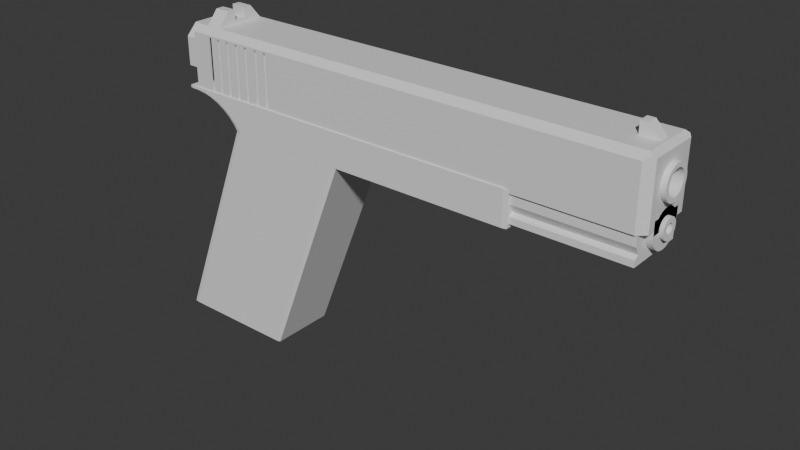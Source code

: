 # Source: glockv4.1.blend  (saved by Blender 4.3.34; exported with 4.5.12 LTS)
import bpy
from mathutils import Matrix  # noqa: F401  (used for matrix-valued properties, if any)

bpy.ops.wm.read_factory_settings(use_empty=True)
scene = bpy.context.scene
scene.name = 'Scene'

# ---- collections
col_collection = bpy.data.collections.new('Collection'); scene.collection.children.link(col_collection)

# ---- materials (node trees are filled in below, after node groups)
mat_material = bpy.data.materials.new('Material')
mat_material.alpha_threshold = 0.0
mat_material.roughness = 0.5
mat_material.line_color = (0.0, 0.0, 0.0, 1.0)

# ---- material node trees
mat_material.use_nodes = True; mat_material.node_tree.nodes.clear()
_N = mat_material.node_tree.nodes; _L = mat_material.node_tree.links
n0 = _N.new('ShaderNodeOutputMaterial'); n0.name = 'Material Output'; n0.location = (300, 300)
n1 = _N.new('ShaderNodeBsdfPrincipled'); n1.name = 'Principled BSDF'; n1.location = (10, 300)
n1.inputs[3].default_value = 1.45
_L.new(n1.outputs[0], n0.inputs[0])
n0.is_active_output = True

# ---- world
world_world = bpy.data.worlds.new('World'); scene.world = world_world
world_world.use_nodes = True; world_world.node_tree.nodes.clear()
_N = world_world.node_tree.nodes; _L = world_world.node_tree.links
n0 = _N.new('ShaderNodeOutputWorld'); n0.name = 'World Output'; n0.location = (300, 300)
n1 = _N.new('ShaderNodeBackground'); n1.name = 'Background'; n1.location = (10, 300)
n1.inputs[0].default_value = (0.05088, 0.05088, 0.05088, 1.0)
_L.new(n1.outputs[0], n0.inputs[0])
n0.is_active_output = True
world_world.color = (0.05088, 0.05088, 0.05088)
world_world.sun_shadow_jitter_overblur = 0.0

# ---- meshes
me_cylinder_005 = bpy.data.meshes.new('Cylinder.005')
me_cylinder_005.from_pydata([(2.161e-07, 1.0, -1.0), (-0.001691, 0.4736, 0.2788), (2.161e-07, 1.0, 1.0), (0.1951, 0.9808, -1.0), (0.09071, 0.4645, 0.2788), (0.1951, 0.9808, 1.0), (0.3827, 0.9239, -1.0), (0.1796, 0.4376, 0.2788), (0.3827, 0.9239, 1.0), (0.5556, 0.8315, -1.0), (0.2614, 0.3938, 0.2788), (0.5556, 0.8315, 1.0), (0.7071, 0.7071, -1.0), (0.3332, 0.3349, 0.2788), (0.7071, 0.7071, 1.0), (0.8315, 0.5556, -1.0), (0.3921, 0.2631, 0.2788), (0.8315, 0.5556, 1.0), (0.9239, 0.3827, -1.0), (0.4359, 0.1813, 0.2788), (0.9239, 0.3827, 1.0), (0.9808, 0.1951, -1.0), (0.4628, 0.0924, 0.2788), (0.9808, 0.1951, 1.0), (1.0, 0.0, -1.0), (0.4719, 0.0, 0.2788), (1.0, 0.0, 1.0), (0.9808, -0.1951, -1.0), (0.4628, -0.0924, 0.2788), (0.9808, -0.1951, 1.0), (0.4359, -0.1813, 0.2788), (0.9239, -0.3827, -1.0), (0.9239, -0.3827, 1.0), (0.8315, -0.5556, -1.0), (0.3921, -0.2631, 0.2788), (0.8315, -0.5556, 1.0), (0.7071, -0.7071, -1.0), (0.3332, -0.3349, 0.2788), (0.7071, -0.7071, 1.0), (0.5556, -0.8315, -1.0), (0.2614, -0.3938, 0.2788), (0.5556, -0.8315, 1.0), (0.3827, -0.9239, -1.0), (0.1796, -0.4376, 0.2788), (0.3827, -0.9239, 1.0), (0.09071, -0.4645, 0.2788), (0.1951, -0.9808, -1.0), (0.1951, -0.9808, 1.0), (2.161e-07, -1.0, -1.0), (-0.001691, -0.4736, 0.2788), (2.161e-07, -1.0, 1.0), (-0.1951, -0.9808, -1.0), (-0.09409, -0.4645, 0.2788), (-0.1951, -0.9808, 1.0), (-0.3827, -0.9239, -1.0), (-0.1829, -0.4376, 0.2788), (-0.3827, -0.9239, 1.0), (-0.5556, -0.8315, -1.0), (-0.2648, -0.3938, 0.2788), (-0.5556, -0.8315, 1.0), (-0.7071, -0.7071, -1.0), (-0.3366, -0.3349, 0.2788), (-0.7071, -0.7071, 1.0), (-0.8315, -0.5556, -1.0), (-0.3955, -0.2631, 0.2788), (-0.8315, -0.5556, 1.0), (-0.9239, -0.3827, -1.0), (-0.4393, -0.1813, 0.2788), (-0.9239, -0.3827, 1.0), (-0.9808, -0.1951, -1.0), (-0.4662, -0.0924, 0.2788), (-0.9808, -0.1951, 1.0), (-1.0, 0.0, -1.0), (-0.4753, 0.0, 0.2788), (-1.0, 0.0, 1.0), (-0.9808, 0.1951, -1.0), (-0.4662, 0.0924, 0.2788), (-0.9808, 0.1951, 1.0), (-0.9239, 0.3827, -1.0), (-0.4393, 0.1813, 0.2788), (-0.9239, 0.3827, 1.0), (-0.8315, 0.5556, -1.0), (-0.3955, 0.2631, 0.2788), (-0.8315, 0.5556, 1.0), (-0.7071, 0.7071, -1.0), (-0.3366, 0.3349, 0.2788), (-0.7071, 0.7071, 1.0), (-0.5556, 0.8315, -1.0), (-0.2648, 0.3938, 0.2788), (-0.5556, 0.8315, 1.0), (-0.3827, 0.9239, -1.0), (-0.1829, 0.4376, 0.2788), (-0.3827, 0.9239, 1.0), (-0.1951, 0.9808, -1.0), (-0.09409, 0.4645, 0.2788), (-0.1951, 0.9808, 1.0), (-0.4753, 0.0, 1.0), (-0.4393, -0.1813, 1.0), (-0.4662, -0.0924, 1.0), (-0.4662, 0.0924, 1.0), (-0.3366, -0.3349, 1.0), (-0.3955, -0.2631, 1.0), (-0.3955, 0.2631, 1.0), (-0.4393, 0.1813, 1.0), (-0.3366, 0.3349, 1.0), (-0.1829, -0.4376, 1.0), (-0.2648, -0.3938, 1.0), (-0.2648, 0.3938, 1.0), (-0.001691, 0.4736, 1.0), (-0.09409, 0.4645, 1.0), (0.1796, 0.4376, 1.0), (0.09071, 0.4645, 1.0), (-0.1829, 0.4376, 1.0), (-0.09409, -0.4645, 1.0), (0.09071, -0.4645, 1.0), (-0.001691, -0.4736, 1.0), (0.2614, -0.3938, 1.0), (0.2614, 0.3938, 1.0), (0.1796, -0.4376, 1.0), (0.3332, 0.3349, 1.0), (0.3921, -0.2631, 1.0), (0.3921, 0.2631, 1.0), (0.4719, 0.0, 1.0), (0.4628, 0.0924, 1.0), (0.4628, -0.0924, 1.0), (0.4359, 0.1813, 1.0), (0.4359, -0.1813, 1.0), (0.3332, -0.3349, 1.0)], [], [(0, 2, 5, 3), (3, 5, 8, 6), (6, 8, 11, 9), (9, 11, 14, 12), (12, 14, 17, 15), (15, 17, 20, 18), (18, 20, 23, 21), (21, 23, 26, 24), (24, 26, 29, 27), (27, 29, 32, 31), (31, 32, 35, 33), (33, 35, 38, 36), (36, 38, 41, 39), (39, 41, 44, 42), (42, 44, 47, 46), (46, 47, 50, 48), (48, 50, 53, 51), (51, 53, 56, 54), (54, 56, 59, 57), (57, 59, 62, 60), (60, 62, 65, 63), (63, 65, 68, 66), (66, 68, 71, 69), (69, 71, 74, 72), (72, 74, 77, 75), (75, 77, 80, 78), (78, 80, 83, 81), (81, 83, 86, 84), (84, 86, 89, 87), (87, 89, 92, 90), (92, 89, 86, 83, 80, 103, 102, 104, 107, 112, 109, 108, 111, 110, 117, 119, 121, 125, 123, 122, 124, 126, 120, 127, 116, 118, 114, 115, 113, 105, 56, 53, 50, 47, 44, 41, 38, 35, 32, 29, 26, 23, 20, 17, 14, 11, 8, 5, 2, 95), (62, 59, 56, 105, 106, 100, 101, 97, 98, 96, 99, 103, 80, 77, 74, 71, 68, 65), (90, 92, 95, 93), (93, 95, 2, 0), (93, 0, 3, 6, 9, 12, 15, 18, 21, 24, 27, 31, 33, 36, 39, 42, 46, 48, 51, 54, 57, 60, 63, 66, 69, 72, 75, 78, 81, 84, 87, 90), (108, 1, 4, 111), (111, 4, 7, 110), (110, 7, 10, 117), (117, 10, 13, 119), (13, 16, 121, 119), (16, 19, 125, 121), (19, 22, 123, 125), (22, 25, 122, 123), (25, 28, 124, 122), (28, 30, 126, 124), (30, 34, 120, 126), (34, 37, 127, 120), (37, 40, 116, 127), (40, 43, 118, 116), (43, 45, 114, 118), (45, 49, 115, 114), (49, 52, 113, 115), (52, 55, 105, 113), (55, 58, 106, 105), (58, 61, 100, 106), (100, 61, 64, 101), (101, 64, 67, 97), (97, 67, 70, 98), (98, 70, 73, 96), (96, 73, 76, 99), (99, 76, 79, 103), (103, 79, 82, 102), (102, 82, 85, 104), (104, 85, 88, 107), (107, 88, 91, 112), (112, 91, 94, 109), (109, 94, 1, 108), (82, 79, 76, 73, 70, 67, 64, 61, 58, 55, 52, 49, 45, 43, 40, 37, 34, 30, 28, 25, 22, 19, 16, 13, 10, 7, 4, 1, 94, 91, 88, 85)])
_uv = me_cylinder_005.uv_layers.new(name='UVMap')
_uv.uv.foreach_set('vector', [1.0, 0.5, 1.0, 1.0, 0.9688, 1.0, 0.9688, 0.5, 0.9688, 0.5, 0.9688, 1.0, 0.9375, 1.0, 0.9375, 0.5, 0.9375, 0.5, 0.9375, 1.0, 0.9062, 1.0, 0.9062, 0.5, 0.9062, 0.5, 0.9062, 1.0, 0.875, 1.0, 0.875, 0.5, 0.875, 0.5, 0.875, 1.0, 0.8438, 1.0, 0.8438, 0.5, 0.8438, 0.5, 0.8438, 1.0, 0.8125, 1.0, 0.8125, 0.5, 0.8125, 0.5, 0.8125, 1.0, 0.7812, 1.0, 0.7812, 0.5, 0.7812, 0.5, 0.7812, 1.0, 0.75, 1.0, 0.75, 0.5, 0.75, 0.5, 0.75, 1.0, 0.7188, 1.0, 0.7188, 0.5, 0.7188, 0.5, 0.7188, 1.0, 0.6875, 1.0, 0.6875, 0.5, 0.6875, 0.5, 0.6875, 1.0, 0.6562, 1.0, 0.6562, 0.5, 0.6562, 0.5, 0.6562, 1.0, 0.625, 1.0, 0.625, 0.5, 0.625, 0.5, 0.625, 1.0, 0.5938, 1.0, 0.5938, 0.5, 0.5938, 0.5, 0.5938, 1.0, 0.5625, 1.0, 0.5625, 0.5, 0.5625, 0.5, 0.5625, 1.0, 0.5312, 1.0, 0.5312, 0.5, 0.5312, 0.5, 0.5312, 1.0, 0.5, 1.0, 0.5, 0.5, 0.5, 0.5, 0.5, 1.0, 0.4688, 1.0, 0.4688, 0.5, 0.4688, 0.5, 0.4688, 1.0, 0.4375, 1.0, 0.4375, 0.5, 0.4375, 0.5, 0.4375, 1.0, 0.4062, 1.0, 0.4062, 0.5, 0.4062, 0.5, 0.4062, 1.0, 0.375, 1.0, 0.375, 0.5, 0.375, 0.5, 0.375, 1.0, 0.3438, 1.0, 0.3438, 0.5, 0.3438, 0.5, 0.3438, 1.0, 0.3125, 1.0, 0.3125, 0.5, 0.3125, 0.5, 0.3125, 1.0, 0.2812, 1.0, 0.2812, 0.5, 0.2812, 0.5, 0.2812, 1.0, 0.25, 1.0, 0.25, 0.5, 0.25, 0.5, 0.25, 1.0, 0.2188, 1.0, 0.2188, 0.5, 0.2188, 0.5, 0.2188, 1.0, 0.1875, 1.0, 0.1875, 0.5, 0.1875, 0.5, 0.1875, 1.0, 0.1562, 1.0, 0.1562, 0.5, 0.1562, 0.5, 0.1562, 1.0, 0.125, 1.0, 0.125, 0.5, 0.125, 0.5, 0.125, 1.0, 0.09375, 1.0, 0.09375, 0.5, 0.09375, 0.5, 0.09375, 1.0, 0.0625, 1.0, 0.0625, 0.5, 0.1582, 0.4717, 0.1167, 0.4496, 0.08029, 0.4197, 0.05045, 0.3833, 0.02827, 0.3418, 0.1446, 0.2935, 0.1551, 0.3132, 0.1692, 0.3304, 0.1864, 0.3445, 0.2061, 0.355, 0.2274, 0.3615, 0.2496, 0.3637, 0.2718, 0.3615, 0.2931, 0.355, 0.3127, 0.3445, 0.33, 0.3304, 0.3441, 0.3132, 0.3546, 0.2935, 0.3611, 0.2722, 0.3633, 0.25, 0.3611, 0.2278, 0.3546, 0.2065, 0.3441, 0.1868, 0.33, 0.1696, 0.3127, 0.1555, 0.2931, 0.145, 0.2718, 0.1385, 0.2496, 0.1363, 0.2274, 0.1385, 0.2061, 0.145, 0.1582, 0.02827, 0.2032, 0.01461, 0.25, 0.01, 0.2968, 0.01461, 0.3418, 0.02827, 0.3833, 0.05045, 0.4197, 0.08029, 0.4496, 0.1167, 0.4717, 0.1582, 0.4854, 0.2032, 0.49, 0.25, 0.4854, 0.2968, 0.4717, 0.3418, 0.4496, 0.3833, 0.4197, 0.4197, 0.3833, 0.4496, 0.3418, 0.4717, 0.2968, 0.4854, 0.25, 0.49, 0.2032, 0.4854, 0.08029, 0.08029, 0.1167, 0.05045, 0.1582, 0.02827, 0.2061, 0.145, 0.1864, 0.1555, 0.1692, 0.1696, 0.1551, 0.1868, 0.1446, 0.2065, 0.1381, 0.2278, 0.1359, 0.25, 0.1381, 0.2722, 0.1446, 0.2935, 0.02827, 0.3418, 0.01461, 0.2968, 0.01, 0.25, 0.01461, 0.2032, 0.02827, 0.1582, 0.05045, 0.1167, 0.0625, 0.5, 0.0625, 1.0, 0.03125, 1.0, 0.03125, 0.5, 0.03125, 0.5, 0.03125, 1.0, 0.0, 1.0, 0.0, 0.5, 0.7032, 0.4854, 0.75, 0.49, 0.7968, 0.4854, 0.8418, 0.4717, 0.8833, 0.4496, 0.9197, 0.4197, 0.9496, 0.3833, 0.9717, 0.3418, 0.9854, 0.2968, 0.99, 0.25, 0.9854, 0.2032, 0.9717, 0.1582, 0.9496, 0.1167, 0.9197, 0.08029, 0.8833, 0.05045, 0.8418, 0.02827, 0.7968, 0.01461, 0.75, 0.01, 0.7032, 0.01461, 0.6582, 0.02827, 0.6167, 0.05045, 0.5803, 0.08029, 0.5504, 0.1167, 0.5283, 0.1582, 0.5146, 0.2032, 0.51, 0.25, 0.5146, 0.2968, 0.5283, 0.3418, 0.5504, 0.3833, 0.5803, 0.4197, 0.6167, 0.4496, 0.6582, 0.4717, 1.0, 0.8807, 1.0, 0.5, 0.9688, 0.5, 0.9688, 0.8807, 0.9688, 0.8807, 0.9688, 0.5, 0.9375, 0.5, 0.9375, 0.8807, 0.9375, 0.8807, 0.9375, 0.5, 0.9062, 0.5, 0.9062, 0.8807, 0.9062, 0.8807, 0.9062, 0.5, 0.875, 0.5, 0.875, 0.8807, 0.875, 0.5, 0.8438, 0.5, 0.8438, 0.8807, 0.875, 0.8807, 0.8438, 0.5, 0.8125, 0.5, 0.8125, 0.8807, 0.8438, 0.8807, 0.8125, 0.5, 0.7812, 0.5, 0.7812, 0.8807, 0.8125, 0.8807, 0.7812, 0.5, 0.75, 0.5, 0.75, 0.8807, 0.7812, 0.8807, 0.75, 0.5, 0.7188, 0.5, 0.7188, 0.8807, 0.75, 0.8807, 0.7188, 0.5, 0.6875, 0.5, 0.6875, 0.8807, 0.7188, 0.8807, 0.6875, 0.5, 0.6562, 0.5, 0.6562, 0.8807, 0.6875, 0.8807, 0.6562, 0.5, 0.625, 0.5, 0.625, 0.8807, 0.6562, 0.8807, 0.625, 0.5, 0.5938, 0.5, 0.5938, 0.8807, 0.625, 0.8807, 0.5938, 0.5, 0.5625, 0.5, 0.5625, 0.8807, 0.5938, 0.8807, 0.5625, 0.5, 0.5312, 0.5, 0.5312, 0.8807, 0.5625, 0.8807, 0.5312, 0.5, 0.5, 0.5, 0.5, 0.8807, 0.5312, 0.8807, 0.5, 0.5, 0.4688, 0.5, 0.4688, 0.8807, 0.5, 0.8807, 0.4688, 0.5, 0.4375, 0.5, 0.4375, 0.8807, 0.4688, 0.8807, 0.4375, 0.5, 0.4062, 0.5, 0.4062, 0.8807, 0.4375, 0.8807, 0.4062, 0.5, 0.375, 0.5, 0.375, 0.8807, 0.4062, 0.8807, 0.375, 0.8807, 0.375, 0.5, 0.3438, 0.5, 0.3438, 0.8807, 0.3438, 0.8807, 0.3438, 0.5, 0.3125, 0.5, 0.3125, 0.8807, 0.3125, 0.8807, 0.3125, 0.5, 0.2812, 0.5, 0.2812, 0.8807, 0.2812, 0.8807, 0.2812, 0.5, 0.25, 0.5, 0.25, 0.8807, 0.25, 0.8807, 0.25, 0.5, 0.2188, 0.5, 0.2188, 0.8807, 0.2188, 0.8807, 0.2188, 0.5, 0.1875, 0.5, 0.1875, 0.8807, 0.1875, 0.8807, 0.1875, 0.5, 0.1562, 0.5, 0.1562, 0.8807, 0.1562, 0.8807, 0.1562, 0.5, 0.125, 0.5, 0.125, 0.8807, 0.125, 0.8807, 0.125, 0.5, 0.09375, 0.5, 0.09375, 0.8807, 0.09375, 0.8807, 0.09375, 0.5, 0.0625, 0.5, 0.0625, 0.8807, 0.0625, 0.8807, 0.0625, 0.5, 0.03125, 0.5, 0.03125, 0.8807, 0.03125, 0.8807, 0.03125, 0.5, 0.0, 0.5, 0.0, 0.8807, 0.5504, 0.3833, 0.5283, 0.3418, 0.5146, 0.2968, 0.51, 0.25, 0.5146, 0.2032, 0.5283, 0.1582, 0.5504, 0.1167, 0.5803, 0.08029, 0.6167, 0.05045, 0.6582, 0.02827, 0.7032, 0.01461, 0.75, 0.01, 0.7968, 0.01461, 0.8418, 0.02827, 0.8833, 0.05045, 0.9197, 0.08029, 0.9496, 0.1167, 0.9717, 0.1582, 0.9854, 0.2032, 0.99, 0.25, 0.9854, 0.2968, 0.9717, 0.3418, 0.9496, 0.3833, 0.9197, 0.4197, 0.8833, 0.4496, 0.8418, 0.4717, 0.7968, 0.4854, 0.75, 0.49, 0.7032, 0.4854, 0.6582, 0.4717, 0.6167, 0.4496, 0.5803, 0.4197])
me_cylinder_005.update()
me_cube = bpy.data.meshes.new('Cube')
me_cube.from_pydata([(-1.0, -1.0, -1.0), (-0.9593, 0.8527, -0.5983), (-1.0, -1.0, 1.0), (-1.0, 1.0, -1.0), (-1.0, -0.8473, -0.5548), (-1.0, 1.0, 1.0), (1.0, -1.0, -1.0), (1.0, -1.0, 1.0), (1.0, 1.0, -1.0), (1.0, -0.8473, -0.5548), (1.0, 1.0, 1.0), (1.0, -1.0, -0.6849), (1.0, -1.0, -0.1369), (-1.0, -1.0, -0.6849), (-1.0, -1.0, -0.1369), (-0.9593, 1.0, -0.7048), (-0.9593, 1.0, -0.1233), (1.0, 1.0, -0.7048), (1.0, 1.0, -0.1233), (1.0, 0.8527, -0.5983), (-1.0, 0.8527, -0.5983), (-1.0, 1.0, -0.7048), (-1.0, 1.0, -0.1233), (-0.9593, 1.0, -0.7048), (-0.9593, 1.0, -0.1233), (-0.9593, 0.8527, -0.5983)], [], [(20, 21, 3, 0, 13, 4, 14, 2, 5, 22), (15, 17, 8, 3, 21, 23), (22, 5, 10, 18, 16, 24), (9, 11, 6, 8, 17, 19, 18, 10, 7, 12), (12, 7, 2, 14), (13, 0, 6, 11), (3, 8, 6, 0), (10, 5, 2, 7), (14, 4, 9, 12), (11, 9, 4, 13), (24, 16, 1, 15, 23, 25), (18, 19, 1, 16), (15, 1, 19, 17), (25, 20, 22, 24), (21, 20, 25, 23)])
_uv = me_cube.uv_layers.new(name='UVMap')
_uv.uv.foreach_set('vector', [0.4252, 0.2316, 0.4119, 0.25, 0.375, 0.25, 0.375, 0.0, 0.4144, 0.0, 0.4306, 0.01908, 0.4829, 0.0, 0.625, 0.0, 0.625, 0.25, 0.4846, 0.25, 0.4119, 0.2551, 0.4119, 0.5, 0.375, 0.5, 0.375, 0.25, 0.4119, 0.25, 0.4119, 0.2551, 0.4846, 0.25, 0.625, 0.25, 0.625, 0.5, 0.4846, 0.5, 0.4846, 0.2551, 0.4846, 0.2551, 0.4306, 0.7309, 0.4144, 0.75, 0.375, 0.75, 0.375, 0.5, 0.4119, 0.5, 0.4252, 0.5184, 0.4846, 0.5, 0.625, 0.5, 0.625, 0.75, 0.4829, 0.75, 0.4829, 0.75, 0.625, 0.75, 0.625, 1.0, 0.4829, 1.0, 0.4144, 1.0, 0.375, 1.0, 0.375, 0.75, 0.4144, 0.75, 0.125, 0.5, 0.375, 0.5, 0.375, 0.75, 0.125, 0.75, 0.625, 0.5, 0.875, 0.5, 0.875, 0.75, 0.625, 0.75, 0.4348, 0.25, 0.375, 0.25, 0.375, 0.5, 0.4348, 0.5, 0.375, 0.5219, 0.375, 0.5, 0.125, 0.5, 0.125, 0.5219, 0.4407, 0.0, 0.4407, 0.0, 0.375, 0.0, 0.375, 0.02037, 0.375, 0.02037, 0.375, 0.0, 0.4407, 0.7551, 0.375, 0.7551, 0.375, 1.0, 0.4407, 1.0, 0.125, 0.7296, 0.125, 0.75, 0.3699, 0.75, 0.3699, 0.7296, 0.375, 0.9875, 0.375, 0.9926, 0.4407, 0.9926, 0.4407, 0.9875, 0.1324, 0.7296, 0.1324, 0.75, 0.1375, 0.75, 0.1375, 0.7296])
me_cube.update()
me_cube_004 = bpy.data.meshes.new('Cube.004')
me_cube_004.from_pydata([(-1.0, -1.0, -1.0), (-1.0, -1.0, 1.0), (-1.0, 1.0, -1.0), (-1.0, 1.0, 1.0), (1.0, -1.0, -1.0), (1.0, 1.0, -1.0), (-0.3068, 1.0, 1.0), (0.8763, 1.0, -0.2371), (1.0, 1.0, -0.1323), (1.0, -1.0, -0.1044), (-0.256, -1.0, 1.0), (0.8896, -1.0, -0.1979)], [], [(0, 1, 3, 2), (5, 2, 3, 6, 7, 8), (9, 4, 5, 8), (10, 1, 0, 4, 9, 11), (2, 5, 4, 0), (6, 3, 1, 10), (10, 11, 7, 6), (8, 7, 11, 9)])
_uv = me_cube_004.uv_layers.new(name='UVMap')
_uv.uv.foreach_set('vector', [0.375, 0.0, 0.625, 0.0, 0.625, 0.25, 0.375, 0.25, 0.375, 0.5, 0.375, 0.25, 0.625, 0.25, 0.625, 0.3367, 0.4704, 0.4845, 0.4835, 0.5, 0.487, 0.75, 0.375, 0.75, 0.375, 0.5, 0.4835, 0.5, 0.625, 0.907, 0.625, 1.0, 0.375, 1.0, 0.375, 0.75, 0.487, 0.75, 0.4753, 0.7638, 0.125, 0.5, 0.375, 0.5, 0.375, 0.75, 0.125, 0.75, 0.7883, 0.5, 0.875, 0.5, 0.875, 0.75, 0.782, 0.75, 0.5708, 0.05397, 0.375, 0.05909, 0.375, 0.2054, 0.5773, 0.2001, 0.1519, 0.5455, 0.125, 0.5446, 0.125, 0.6909, 0.149, 0.6917])
me_cube_004.update()
me_cylinder_001 = bpy.data.meshes.new('Cylinder.001')
me_cylinder_001.from_pydata([(1.974e-07, 1.0, -1.0), (1.974e-07, 1.0, 1.0), (0.1951, 0.9808, -1.0), (0.1951, 0.9808, 1.0), (0.3827, 0.9239, -1.0), (0.3827, 0.9239, 1.0), (0.5556, 0.8315, -1.0), (0.5556, 0.8315, 1.0), (0.7071, 0.7071, -1.0), (0.7071, 0.7071, 1.0), (0.8315, 0.5556, -1.0), (0.8315, 0.5556, 1.0), (0.9239, 0.3827, -1.0), (0.9239, 0.3827, 1.0), (0.9808, 0.1951, -1.0), (0.9808, 0.1951, 1.0), (1.0, 0.0, -1.0), (1.0, 0.0, 1.0), (0.9808, -0.1951, -1.0), (0.9808, -0.1951, 1.0), (0.9239, -0.3827, -1.0), (0.9239, -0.3827, 1.0), (0.8315, -0.5556, -1.0), (0.8315, -0.5556, 1.0), (0.7071, -0.7071, -1.0), (0.7071, -0.7071, 1.0), (0.5556, -0.8315, -1.0), (0.5556, -0.8315, 1.0), (0.3827, -0.9239, -1.0), (0.3827, -0.9239, 1.0), (0.1951, -0.9808, -1.0), (0.1951, -0.9808, 1.0), (1.974e-07, -1.0, -1.0), (1.974e-07, -1.0, 1.0), (-0.1951, -0.9808, -1.0), (-0.1951, -0.9808, 1.0), (-0.3827, -0.9239, -1.0), (-0.3827, -0.9239, 1.0), (-0.5556, -0.8315, -1.0), (-0.5556, -0.8315, 1.0), (-0.7071, -0.7071, -1.0), (-0.7071, -0.7071, 1.0), (-0.8315, -0.5556, -1.0), (-0.8315, -0.5556, 1.0), (-0.9239, -0.3827, -1.0), (-0.9239, -0.3827, 1.0), (-0.9808, -0.1951, -1.0), (-0.9808, -0.1951, 1.0), (-1.0, 0.0, -1.0), (-1.0, 0.0, 1.0), (-0.9808, 0.1951, -1.0), (-0.9808, 0.1951, 1.0), (-0.9239, 0.3827, -1.0), (-0.9239, 0.3827, 1.0), (-0.8315, 0.5556, -1.0), (-0.8315, 0.5556, 1.0), (-0.7071, 0.7071, -1.0), (-0.7071, 0.7071, 1.0), (-0.5556, 0.8315, -1.0), (-0.5556, 0.8315, 1.0), (-0.3827, 0.9239, -1.0), (-0.3827, 0.9239, 1.0), (-0.1951, 0.9808, -1.0), (-0.1951, 0.9808, 1.0), (-0.6794, 0.2814, 1.0), (-0.6795, 0.2811, 1.0), (-0.2821, -0.679, 1.0), (-0.2814, -0.6794, 1.0), (-0.6114, 0.4085, 1.0), (-0.4085, 0.6114, 1.0), (-0.1435, 0.7212, 1.0), (-0.2814, 0.6794, 1.0), (0.1435, 0.7212, 1.0), (1.404e-07, 0.7353, 1.0), (0.4085, 0.6114, 1.0), (0.2814, 0.6794, 1.0), (0.6794, -0.2814, 1.0), (0.7353, 0.0, 1.0), (0.7212, -0.1435, 1.0), (-0.1435, -0.7212, 1.0), (1.404e-07, -0.7353, 1.0), (0.2814, -0.6794, 1.0), (0.1435, -0.7212, 1.0), (-0.52, 0.52, 1.0), (0.4085, -0.6114, 1.0), (0.52, 0.52, 1.0), (0.6114, -0.4085, 1.0), (0.52, -0.52, 1.0), (0.7212, 0.1435, 1.0), (0.6794, 0.2814, 1.0), (0.6114, 0.4085, 1.0), (-0.4085, -0.6114, 1.0), (-0.6114, -0.4085, 1.0), (-0.52, -0.52, 1.0), (-0.7353, 0.0, 1.0), (-0.7212, -0.1435, 1.0), (-0.7212, 0.1435, 1.0), (-0.6794, -0.2814, 1.0), (0.1435, 0.7212, -1.0), (0.4085, 0.6114, -1.0), (0.2814, 0.6794, -1.0), (0.6114, -0.4085, -1.0), (0.6794, -0.2814, -1.0), (0.7212, -0.1435, -1.0), (-0.4085, -0.6114, -1.0), (-0.2814, -0.6794, -1.0), (-0.1435, -0.7212, -1.0), (-0.7212, 0.1435, -1.0), (-0.6114, 0.4085, -1.0), (-0.6794, 0.2814, -1.0), (1.401e-07, 0.7353, -1.0), (-0.1435, 0.7212, -1.0), (0.4085, -0.6114, -1.0), (0.2814, -0.6794, -1.0), (0.6114, 0.4085, -1.0), (0.52, -0.52, -1.0), (0.7212, 0.1435, -1.0), (0.7353, 0.0, -1.0), (0.6794, 0.2814, -1.0), (0.52, 0.52, -1.0), (-0.7353, 0.0, -1.0), (-0.7212, -0.1435, -1.0), (-0.6114, -0.4085, -1.0), (-0.52, -0.52, -1.0), (-0.6794, -0.2814, -1.0), (-0.2814, 0.6794, -1.0), (-0.4085, 0.6114, -1.0), (1.401e-07, -0.7353, -1.0), (0.1435, -0.7212, -1.0), (-0.52, 0.52, -1.0)], [], [(0, 1, 3, 2), (2, 3, 5, 4), (4, 5, 7, 6), (6, 7, 9, 8), (8, 9, 11, 10), (10, 11, 13, 12), (12, 13, 15, 14), (14, 15, 17, 16), (16, 17, 19, 18), (18, 19, 21, 20), (20, 21, 23, 22), (22, 23, 25, 24), (24, 25, 27, 26), (26, 27, 29, 28), (28, 29, 31, 30), (30, 31, 33, 32), (32, 33, 35, 34), (34, 35, 37, 36), (36, 37, 39, 38), (38, 39, 41, 40), (40, 41, 43, 42), (42, 43, 45, 44), (44, 45, 47, 46), (46, 47, 49, 48), (48, 49, 51, 50), (50, 51, 53, 52), (52, 53, 55, 54), (54, 55, 57, 56), (56, 57, 59, 58), (58, 59, 61, 60), (66, 37, 35, 33, 31, 29, 27, 25, 23, 21, 19, 17, 15, 13, 11, 9, 7, 5, 3, 1, 63, 61, 59, 57, 55, 53, 65, 64, 68, 83, 69, 71, 70, 73, 72, 75, 74, 85, 90, 89, 88, 77, 78, 76, 86, 87, 84, 81, 82, 80, 79, 67), (53, 51, 49, 47, 45, 43, 41, 39, 37, 66, 91, 93, 92, 97, 95, 94, 96, 65), (60, 61, 63, 62), (62, 63, 1, 0), (109, 52, 54, 56, 58, 60, 62, 0, 2, 4, 6, 8, 10, 12, 14, 16, 18, 20, 22, 24, 26, 28, 30, 32, 34, 36, 38, 40, 42, 44, 124, 122, 123, 104, 105, 106, 127, 128, 113, 112, 115, 101, 102, 103, 117, 116, 118, 114, 119, 99, 100, 98, 110, 111, 125, 126, 129, 108), (124, 44, 46, 48, 50, 52, 109, 107, 120, 121), (98, 72, 73, 110), (100, 75, 72, 98), (99, 74, 75, 100), (119, 85, 74, 99), (90, 85, 119, 114), (89, 90, 114, 118), (88, 89, 118, 116), (77, 88, 116, 117), (78, 77, 117, 103), (76, 78, 103, 102), (86, 76, 102, 101), (87, 86, 101, 115), (84, 87, 115, 112), (81, 84, 112, 113), (82, 81, 113, 128), (80, 82, 128, 127), (79, 80, 127, 106), (67, 79, 106, 105), (91, 66, 67, 105, 104), (93, 91, 104, 123), (122, 92, 93, 123), (124, 97, 92, 122), (121, 95, 97, 124), (120, 94, 95, 121), (107, 96, 94, 120), (109, 64, 65, 96, 107), (108, 68, 64, 109), (129, 83, 68, 108), (126, 69, 83, 129), (125, 71, 69, 126), (111, 70, 71, 125), (110, 73, 70, 111)])
_uv = me_cylinder_001.uv_layers.new(name='UVMap')
_uv.uv.foreach_set('vector', [1.0, 0.5, 1.0, 1.0, 0.9688, 1.0, 0.9688, 0.5, 0.9688, 0.5, 0.9688, 1.0, 0.9375, 1.0, 0.9375, 0.5, 0.9375, 0.5, 0.9375, 1.0, 0.9062, 1.0, 0.9062, 0.5, 0.9062, 0.5, 0.9062, 1.0, 0.875, 1.0, 0.875, 0.5, 0.875, 0.5, 0.875, 1.0, 0.8438, 1.0, 0.8438, 0.5, 0.8438, 0.5, 0.8438, 1.0, 0.8125, 1.0, 0.8125, 0.5, 0.8125, 0.5, 0.8125, 1.0, 0.7812, 1.0, 0.7812, 0.5, 0.7812, 0.5, 0.7812, 1.0, 0.75, 1.0, 0.75, 0.5, 0.75, 0.5, 0.75, 1.0, 0.7188, 1.0, 0.7188, 0.5, 0.7188, 0.5, 0.7188, 1.0, 0.6875, 1.0, 0.6875, 0.5, 0.6875, 0.5, 0.6875, 1.0, 0.6562, 1.0, 0.6562, 0.5, 0.6562, 0.5, 0.6562, 1.0, 0.625, 1.0, 0.625, 0.5, 0.625, 0.5, 0.625, 1.0, 0.5938, 1.0, 0.5938, 0.5, 0.5938, 0.5, 0.5938, 1.0, 0.5625, 1.0, 0.5625, 0.5, 0.5625, 0.5, 0.5625, 1.0, 0.5312, 1.0, 0.5312, 0.5, 0.5312, 0.5, 0.5312, 1.0, 0.5, 1.0, 0.5, 0.5, 0.5, 0.5, 0.5, 1.0, 0.4688, 1.0, 0.4688, 0.5, 0.4688, 0.5, 0.4688, 1.0, 0.4375, 1.0, 0.4375, 0.5, 0.4375, 0.5, 0.4375, 1.0, 0.4062, 1.0, 0.4062, 0.5, 0.4062, 0.5, 0.4062, 1.0, 0.375, 1.0, 0.375, 0.5, 0.375, 0.5, 0.375, 1.0, 0.3438, 1.0, 0.3438, 0.5, 0.3438, 0.5, 0.3438, 1.0, 0.3125, 1.0, 0.3125, 0.5, 0.3125, 0.5, 0.3125, 1.0, 0.2812, 1.0, 0.2812, 0.5, 0.2812, 0.5, 0.2812, 1.0, 0.25, 1.0, 0.25, 0.5, 0.25, 0.5, 0.25, 1.0, 0.2188, 1.0, 0.2188, 0.5, 0.2188, 0.5, 0.2188, 1.0, 0.1875, 1.0, 0.1875, 0.5, 0.1875, 0.5, 0.1875, 1.0, 0.1562, 1.0, 0.1562, 0.5, 0.1562, 0.5, 0.1562, 1.0, 0.125, 1.0, 0.125, 0.5, 0.125, 0.5, 0.125, 1.0, 0.09375, 1.0, 0.09375, 0.5, 0.09375, 0.5, 0.09375, 1.0, 0.0625, 1.0, 0.0625, 0.5, 0.1823, 0.08704, 0.1582, 0.02827, 0.2032, 0.01461, 0.25, 0.01, 0.2968, 0.01461, 0.3418, 0.02827, 0.3833, 0.05045, 0.4197, 0.08029, 0.4496, 0.1167, 0.4717, 0.1582, 0.4854, 0.2032, 0.49, 0.25, 0.4854, 0.2968, 0.4717, 0.3418, 0.4496, 0.3833, 0.4197, 0.4197, 0.3833, 0.4496, 0.3418, 0.4717, 0.2968, 0.4854, 0.25, 0.49, 0.2032, 0.4854, 0.1582, 0.4717, 0.1167, 0.4496, 0.08029, 0.4197, 0.05045, 0.3833, 0.02827, 0.3418, 0.08693, 0.3175, 0.08695, 0.3175, 0.1033, 0.348, 0.1252, 0.3748, 0.152, 0.3967, 0.1825, 0.413, 0.2156, 0.4231, 0.25, 0.4265, 0.2844, 0.4231, 0.3175, 0.413, 0.348, 0.3967, 0.3748, 0.3748, 0.3967, 0.348, 0.413, 0.3175, 0.4231, 0.2844, 0.4265, 0.25, 0.4231, 0.2156, 0.413, 0.1825, 0.3967, 0.152, 0.3748, 0.1252, 0.348, 0.1033, 0.3175, 0.08695, 0.2844, 0.07691, 0.25, 0.07352, 0.2156, 0.07691, 0.1825, 0.08695, 0.02827, 0.3418, 0.01461, 0.2968, 0.01, 0.25, 0.01461, 0.2032, 0.02827, 0.1582, 0.05045, 0.1167, 0.08029, 0.08029, 0.1167, 0.05045, 0.1582, 0.02827, 0.1823, 0.08704, 0.152, 0.1033, 0.1252, 0.1252, 0.1033, 0.152, 0.08695, 0.1825, 0.07691, 0.2156, 0.07352, 0.25, 0.07691, 0.2844, 0.08693, 0.3175, 0.0625, 0.5, 0.0625, 1.0, 0.03125, 1.0, 0.03125, 0.5, 0.03125, 0.5, 0.03125, 1.0, 0.0, 1.0, 0.0, 0.5, 0.587, 0.3175, 0.5283, 0.3418, 0.5504, 0.3833, 0.5803, 0.4197, 0.6167, 0.4496, 0.6582, 0.4717, 0.7032, 0.4854, 0.75, 0.49, 0.7968, 0.4854, 0.8418, 0.4717, 0.8833, 0.4496, 0.9197, 0.4197, 0.9496, 0.3833, 0.9717, 0.3418, 0.9854, 0.2968, 0.99, 0.25, 0.9854, 0.2032, 0.9717, 0.1582, 0.9496, 0.1167, 0.9197, 0.08029, 0.8833, 0.05045, 0.8418, 0.02827, 0.7968, 0.01461, 0.75, 0.01, 0.7032, 0.01461, 0.6582, 0.02827, 0.6167, 0.05045, 0.5803, 0.08029, 0.5504, 0.1167, 0.5283, 0.1582, 0.587, 0.1825, 0.6033, 0.152, 0.6252, 0.1252, 0.652, 0.1033, 0.6825, 0.08695, 0.7156, 0.07691, 0.75, 0.07352, 0.7844, 0.07691, 0.8175, 0.08695, 0.848, 0.1033, 0.8748, 0.1252, 0.8967, 0.152, 0.913, 0.1825, 0.9231, 0.2156, 0.9265, 0.25, 0.9231, 0.2844, 0.913, 0.3175, 0.8967, 0.348, 0.8748, 0.3748, 0.848, 0.3967, 0.8175, 0.413, 0.7844, 0.4231, 0.75, 0.4265, 0.7156, 0.4231, 0.6825, 0.413, 0.652, 0.3967, 0.6252, 0.3748, 0.6033, 0.348, 0.587, 0.1825, 0.5283, 0.1582, 0.5146, 0.2032, 0.51, 0.25, 0.5146, 0.2968, 0.5283, 0.3418, 0.587, 0.3175, 0.5769, 0.2844, 0.5735, 0.25, 0.5769, 0.2156, 0.9688, 0.5553, 0.9688, 0.9447, 1.0, 0.9447, 1.0, 0.5553, 0.9375, 0.5553, 0.9375, 0.9447, 0.9688, 0.9447, 0.9688, 0.5553, 0.9062, 0.5553, 0.9062, 0.9447, 0.9375, 0.9447, 0.9375, 0.5553, 0.875, 0.5553, 0.875, 0.9447, 0.9062, 0.9447, 0.9062, 0.5553, 0.8438, 0.9447, 0.875, 0.9447, 0.875, 0.5553, 0.8438, 0.5553, 0.8125, 0.9447, 0.8438, 0.9447, 0.8438, 0.5553, 0.8125, 0.5553, 0.7812, 0.9447, 0.8125, 0.9447, 0.8125, 0.5553, 0.7812, 0.5553, 0.75, 0.9447, 0.7812, 0.9447, 0.7812, 0.5553, 0.75, 0.5553, 0.7188, 0.9447, 0.75, 0.9447, 0.75, 0.5553, 0.7187, 0.5553, 0.6875, 0.9447, 0.7188, 0.9447, 0.7187, 0.5553, 0.6875, 0.5553, 0.6562, 0.9447, 0.6875, 0.9447, 0.6875, 0.5553, 0.6562, 0.5553, 0.625, 0.9447, 0.6562, 0.9447, 0.6562, 0.5553, 0.625, 0.5553, 0.5938, 0.9447, 0.625, 0.9447, 0.625, 0.5553, 0.5938, 0.5553, 0.5625, 0.9447, 0.5938, 0.9447, 0.5938, 0.5553, 0.5625, 0.5553, 0.5312, 0.9447, 0.5625, 0.9447, 0.5625, 0.5553, 0.5312, 0.5553, 0.5, 0.9447, 0.5312, 0.9447, 0.5312, 0.5553, 0.5, 0.5553, 0.4688, 0.9447, 0.5, 0.9447, 0.5, 0.5553, 0.4688, 0.5553, 0.4375, 0.9447, 0.4688, 0.9447, 0.4688, 0.5553, 0.4375, 0.5553, 0.4062, 0.9447, 0.4373, 0.9447, 0.4375, 0.9447, 0.4375, 0.5553, 0.4062, 0.5553, 0.375, 0.9447, 0.4062, 0.9447, 0.4062, 0.5553, 0.375, 0.5553, 0.3438, 0.5553, 0.3438, 0.9447, 0.375, 0.9447, 0.375, 0.5553, 0.3125, 0.5553, 0.3125, 0.9447, 0.3438, 0.9447, 0.3438, 0.5553, 0.2812, 0.5553, 0.2812, 0.9447, 0.3125, 0.9447, 0.3125, 0.5553, 0.25, 0.5553, 0.25, 0.9447, 0.2812, 0.9447, 0.2812, 0.5553, 0.2188, 0.5553, 0.2188, 0.9447, 0.25, 0.9447, 0.25, 0.5553, 0.1875, 0.5553, 0.1875, 0.9447, 0.1876, 0.9447, 0.2188, 0.9447, 0.2188, 0.5553, 0.1562, 0.5553, 0.1562, 0.9447, 0.1875, 0.9447, 0.1875, 0.5553, 0.125, 0.5553, 0.125, 0.9447, 0.1562, 0.9447, 0.1562, 0.5553, 0.09375, 0.5553, 0.09375, 0.9447, 0.125, 0.9447, 0.125, 0.5553, 0.0625, 0.5553, 0.0625, 0.9447, 0.09375, 0.9447, 0.09375, 0.5553, 0.03125, 0.5553, 0.03125, 0.9447, 0.0625, 0.9447, 0.0625, 0.5553, 0.0, 0.5553, 0.0, 0.9447, 0.03125, 0.9447, 0.03125, 0.5553])
me_cylinder_001.update()
me_cube_001 = bpy.data.meshes.new('Cube.001')
me_cube_001.from_pydata([(-1.0, -1.0, 1.0), (-1.0, 1.0, 1.0), (1.0, -1.0, -1.0), (1.0, -1.0, 1.0), (1.0, 1.0, -1.0), (1.0, 1.0, 1.0), (-1.0, -1.0, 0.7998), (-1.0, 1.0, 0.7806), (-0.951, 1.0, 0.7866), (-0.8492, 1.0, 0.5757), (-0.9, 1.0, 0.7174), (-0.6851, 1.0, -0.5711), (-0.7169, 1.0, -0.2178), (-0.7558, 1.0, 0.09894), (-0.8005, 1.0, 0.3669), (-0.6618, 1.0, -0.9474), (-0.6599, 1.0, -1.0), (-0.953, -1.0, 0.8056), (-0.8512, -1.0, 0.5946), (-0.902, -1.0, 0.7364), (-0.6638, -1.0, -0.9285), (-0.6612, -1.0, -1.0), (-0.6871, -1.0, -0.5522), (-0.7189, -1.0, -0.1988), (-0.7578, -1.0, 0.1179), (-0.8025, -1.0, 0.3858), (-1.131, -0.9951, -13.29), (-0.6353, -0.9951, 0.0311), (-1.131, 0.9951, -13.29), (-0.6353, 0.9951, 0.0311), (-0.442, -0.9951, -13.29), (0.05366, -0.9951, 0.0311), (-0.442, 0.9951, -13.29), (0.05366, 0.9951, 0.0311)], [], [(6, 0, 1, 7), (7, 1, 5, 4, 16, 15, 11, 12, 13, 14, 9, 10, 8), (4, 5, 3, 2), (20, 21, 2, 3, 0, 6, 17, 19, 18, 25, 24, 23, 22), (4, 2, 21, 16), (5, 1, 0, 3), (18, 9, 14, 25), (25, 14, 13, 24), (24, 13, 12, 23), (23, 12, 11, 22), (22, 11, 15, 20), (20, 15, 16, 21), (7, 8, 17, 6), (17, 8, 10, 19), (19, 10, 9, 18), (26, 27, 29, 28), (28, 29, 33, 32), (32, 33, 31, 30), (30, 31, 27, 26), (28, 32, 30, 26), (33, 29, 27, 31)])
_uv = me_cube_001.uv_layers.new(name='UVMap')
_uv.uv.foreach_set('vector', [0.6, 0.0, 0.625, 0.0, 0.625, 0.25, 0.5976, 0.25, 0.5976, 0.25, 0.625, 0.25, 0.625, 0.5, 0.375, 0.5, 0.375, 0.2925, 0.3816, 0.2923, 0.4286, 0.2894, 0.4728, 0.2854, 0.5124, 0.2805, 0.5459, 0.2749, 0.572, 0.2689, 0.5897, 0.2625, 0.5983, 0.2561, 0.375, 0.5, 0.625, 0.5, 0.625, 0.75, 0.375, 0.75, 0.3839, 0.958, 0.375, 0.9577, 0.375, 0.75, 0.625, 0.75, 0.625, 1.0, 0.6, 1.0, 0.6007, 0.9941, 0.592, 0.9877, 0.5743, 0.9814, 0.5482, 0.9753, 0.5147, 0.9697, 0.4751, 0.9649, 0.431, 0.9609, 0.375, 0.5, 0.375, 0.75, 0.1673, 0.75, 0.1675, 0.5, 0.625, 0.5, 0.875, 0.5, 0.875, 0.75, 0.625, 0.75, 1.0, 0.9501, 1.0, 0.5511, 0.9688, 0.5507, 0.9688, 0.9497, 0.9688, 0.9497, 0.9688, 0.5507, 0.9375, 0.5503, 0.9375, 0.9493, 0.9375, 0.9493, 0.9375, 0.5503, 0.9062, 0.5499, 0.9062, 0.9489, 0.9062, 0.9489, 0.9062, 0.5499, 0.875, 0.5495, 0.875, 0.9485, 0.875, 0.9485, 0.875, 0.5495, 0.8438, 0.5491, 0.8438, 0.9481, 0.8438, 0.9481, 0.8438, 0.5491, 0.8395, 0.5491, 0.8379, 0.9481, 0.09362, 0.5521, 0.0625, 0.5518, 0.0625, 0.9508, 0.09236, 0.9511, 0.0625, 0.9508, 0.0625, 0.5518, 0.03125, 0.5515, 0.03125, 0.9505, 0.03125, 0.9505, 0.03125, 0.5515, 0.0, 0.5511, 0.0, 0.9501, 0.375, 0.0, 0.625, 0.0, 0.625, 0.25, 0.375, 0.25, 0.375, 0.25, 0.625, 0.25, 0.625, 0.5, 0.375, 0.5, 0.375, 0.5, 0.625, 0.5, 0.625, 0.75, 0.375, 0.75, 0.375, 0.75, 0.625, 0.75, 0.625, 1.0, 0.375, 1.0, 0.125, 0.5, 0.375, 0.5, 0.375, 0.75, 0.125, 0.75, 0.625, 0.5, 0.875, 0.5, 0.875, 0.75, 0.625, 0.75])
me_cube_001.update()
me_cube_005 = bpy.data.meshes.new('Cube.005')
me_cube_005.from_pydata([(-1.0, -1.0, -1.0), (-1.0, 1.0, -1.0), (1.0, -1.0, -1.0), (1.0, -1.0, 1.0), (1.0, 1.0, -1.0), (1.0, 1.0, 1.0), (-1.0, -1.0, 0.4369), (-1.0, 0.4692, 1.0), (-1.0, -0.5242, 1.0), (-1.0, 1.0, 0.3806), (-0.06922, 1.0, 1.0), (-0.06922, 1.0, 0.3806), (-0.06922, -1.0, 0.4369), (-0.06922, -1.0, 1.0), (-0.06922, 0.4692, 1.0), (-0.06922, -0.5242, 1.0), (0.4188, -1.311, -1.239), (0.4188, 1.311, -1.239), (1.081, -1.311, -1.239), (1.081, 1.311, -1.239), (0.4188, -0.2514, 1.471), (0.4188, -0.2514, 1.971), (0.4188, 0.2514, 1.971), (0.4188, 0.2514, 1.471), (1.081, -0.2514, 1.971), (1.081, -0.2514, 1.471), (1.081, 0.2514, 1.471), (0.7198, -1.247, 0.8769), (1.081, 0.2514, 1.971), (0.4188, -1.311, 0.9804), (0.4188, -0.597, 1.971), (1.081, -0.597, 1.971), (1.081, -1.311, 0.9804), (0.8546, -1.247, 0.8769), (0.4188, 0.5806, 1.971), (0.4188, 1.311, 0.9476), (1.081, 1.311, 0.9476), (1.081, 0.5806, 1.971), (0.7198, 1.204, 0.8769), (0.8546, 1.204, 0.8769), (0.8546, 1.311, -1.239), (0.7198, 1.311, -1.239), (0.7198, 1.311, 0.8769), (0.8546, 1.311, 0.8769), (0.8546, -1.311, -1.239), (0.7198, -1.311, -1.239), (0.7198, -1.311, 0.8769), (0.8546, -1.311, 0.8769), (0.7198, 1.204, -1.239), (0.8546, 1.204, -1.239), (0.7198, -1.247, -1.239), (0.8546, -1.247, -1.239), (3.708, -1.247, 0.8769), (3.843, -1.247, 0.8769), (0.7198, -1.247, 0.8769), (0.8546, -1.247, 0.8769), (1.174, -1.247, 0.8769), (1.309, -1.247, 0.8769), (1.661, -1.247, 0.8769), (1.795, -1.247, 0.8769), (2.159, -1.247, 0.8769), (2.294, -1.247, 0.8769), (2.666, -1.247, 0.8769), (2.801, -1.247, 0.8769), (3.213, -1.247, 0.8769), (3.348, -1.247, 0.8769), (3.708, 1.204, 0.8769), (3.843, 1.204, 0.8769), (0.7198, 1.204, 0.8769), (0.8546, 1.204, 0.8769), (1.174, 1.204, 0.8769), (1.309, 1.204, 0.8769), (1.661, 1.204, 0.8769), (1.795, 1.204, 0.8769), (2.159, 1.204, 0.8769), (2.294, 1.204, 0.8769), (2.666, 1.204, 0.8769), (2.801, 1.204, 0.8769), (3.213, 1.204, 0.8769), (3.348, 1.204, 0.8769), (-0.1368, 1.366, -1.923), (7.923, 0.5553, -0.1047), (-0.1368, -1.366, -1.923), (-0.1368, -1.102, 1.287), (7.922, 0.5446, -0.232), (-0.1368, -1.366, 0.9737), (-0.1368, 1.079, 1.287), (7.921, 0.513, -0.3544), (-0.1368, 1.366, 0.9156), (-0.1368, 1.115, 1.246), (7.921, 0.4617, -0.4672), (19.68, -1.366, -1.923), (19.68, -1.366, 0.9737), (7.92, 0.3926, -0.5661), (20.01, -1.083, -1.923), (19.71, 1.366, -1.923), (7.92, 0.3085, -0.6473), (20.01, 1.071, -1.923), (19.71, 1.366, 0.9156), (7.919, 0.2125, -0.7076), (19.78, 1.079, 1.287), (19.78, -1.102, 1.287), (7.919, 0.1083, -0.7447), (20.01, -1.083, 1.067), (20.01, 1.071, 1.067), (7.919, 3.725e-14, -0.7573), (19.89, -1.188, 1.185), (7.919, -0.1083, -0.7447), (19.82, 1.115, 1.246), (19.91, 1.174, 1.168), (7.919, -0.2125, -0.7076), (7.92, -0.3085, -0.6473), (7.92, -0.3926, -0.5661), (7.921, -0.4617, -0.4672), (7.921, -0.513, -0.3544), (7.922, -0.5446, -0.232), (7.923, -0.5553, -0.1047), (7.923, -0.5446, 0.02265), (7.924, -0.513, 0.1451), (7.924, -0.4617, 0.2579), (7.925, -0.3926, 0.3568), (7.925, -0.3085, 0.438), (7.926, -0.2125, 0.4983), (7.926, -0.1083, 0.5354), (7.926, 7.45e-14, 0.548), (7.926, 0.1083, 0.5354), (7.926, 0.2125, 0.4983), (7.925, 0.3085, 0.438), (7.925, 0.3926, 0.3568), (7.924, 0.4617, 0.2579), (7.924, 0.513, 0.1451), (7.923, 0.5446, 0.02265), (20.01, -0.5553, -0.1933), (20.01, -0.5446, -0.3206), (20.01, -0.5446, -0.06595), (20.01, -0.4617, -0.5559), (20.01, -0.513, 0.05648), (20.01, -0.513, -0.443), (20.01, -0.4617, 0.1693), (20.01, -0.2125, -0.7962), (20.01, -0.3085, -0.7359), (20.01, -7.45e-14, -0.8459), (20.01, 0.2125, -0.7962), (20.01, 0.1083, -0.8334), (20.01, -0.1083, -0.8334), (20.01, -0.3926, -0.6548), (20.01, -0.3926, 0.2682), (20.01, -0.2125, 0.4097), (20.01, -0.3085, 0.3494), (20.01, -0.1083, 0.4468), (20.01, 0.1083, 0.4468), (20.01, 0.0, 0.4594), (20.01, 0.2125, 0.4097), (20.01, 0.3926, -0.6548), (20.01, 0.4617, 0.1693), (20.01, 0.4617, -0.5559), (20.01, 0.3926, 0.2682), (20.01, 0.5553, -0.1933), (20.01, 0.5446, -0.06595), (20.01, 0.513, -0.443), (20.01, 0.5446, -0.3206), (20.01, 0.513, 0.05648), (20.01, 0.3085, -0.7359), (20.01, 0.3085, 0.3494), (9.307, 0.7512, -2.11), (20.01, 0.7512, -2.133), (9.307, 0.7367, -2.283), (20.01, 0.7367, -2.305), (9.307, 0.694, -2.448), (20.01, 0.694, -2.471), (9.307, 0.6246, -2.601), (20.01, 0.6246, -2.623), (9.306, 0.5312, -2.735), (20.01, 0.5312, -2.757), (9.306, 0.4173, -2.844), (20.01, 0.4173, -2.867), (9.306, 0.2875, -2.926), (20.01, 0.2875, -2.948), (9.306, 0.1465, -2.976), (20.01, 0.1465, -2.999), (9.306, -6.195e-07, -2.993), (20.01, 8.214e-07, -3.016), (9.306, -0.1465, -2.976), (20.01, -0.1465, -2.999), (9.306, -0.2875, -2.926), (20.01, -0.2875, -2.948), (9.306, -0.4173, -2.844), (20.01, -0.4173, -2.867), (9.306, -0.5312, -2.735), (20.01, -0.5312, -2.757), (9.307, -0.6246, -2.601), (20.01, -0.6246, -2.623), (9.307, -0.694, -2.448), (20.01, -0.694, -2.471), (9.307, -0.7367, -2.283), (20.01, -0.7367, -2.305), (9.307, -0.7512, -2.11), (20.01, -0.7512, -2.133), (9.308, -0.7367, -1.938), (20.01, -0.7367, -1.961), (9.308, -0.694, -1.773), (20.01, -0.694, -1.795), (9.308, -0.6246, -1.62), (20.01, -0.6246, -1.642), (9.308, -0.5312, -1.486), (20.01, -0.5312, -1.509), (9.308, -0.4173, -1.377), (20.01, -0.4173, -1.399), (9.309, -0.2875, -1.295), (20.01, -0.2875, -1.317), (9.309, -0.1465, -1.245), (20.01, -0.1465, -1.267), (9.309, -8.214e-07, -1.228), (20.01, 6.195e-07, -1.25), (9.309, 0.1465, -1.245), (20.01, 0.1465, -1.267), (9.309, 0.2875, -1.295), (20.01, 0.2875, -1.317), (9.308, 0.4173, -1.377), (20.01, 0.4173, -1.399), (9.308, 0.5312, -1.486), (20.01, 0.5312, -1.509), (9.308, 0.6246, -1.62), (20.01, 0.6246, -1.642), (9.308, 0.694, -1.773), (20.01, 0.694, -1.795), (9.308, 0.7367, -1.938), (20.01, 0.7367, -1.961), (9.491, -0.7516, -2.133), (9.491, -0.7516, -1.507), (9.491, 0.7516, -2.133), (9.491, 0.7516, -1.507), (20.01, -0.7516, -2.133), (20.01, -0.7516, -1.507), (20.01, 0.7516, -2.133), (20.01, 0.7516, -1.507), (0.7198, -1.366, -1.923), (0.8546, -1.366, -1.923), (3.708, -1.366, -1.923), (3.843, -1.366, -1.923), (1.174, -1.366, -1.923), (1.309, -1.366, -1.923), (1.661, -1.366, -1.923), (1.795, -1.366, -1.923), (2.159, -1.366, -1.923), (2.294, -1.366, -1.923), (2.666, -1.366, -1.923), (2.801, -1.366, -1.923), (3.348, -1.366, -1.923), (3.213, -1.366, -1.923), (3.843, -1.366, 0.8769), (2.801, -1.366, 0.8769), (3.213, -1.366, 0.8769), (3.348, -1.366, 0.8769), (3.708, -1.366, 0.8769), (1.309, -1.366, 0.8769), (1.661, -1.366, 0.8769), (1.795, -1.366, 0.8769), (2.159, -1.366, 0.8769), (2.294, -1.366, 0.8769), (2.666, -1.366, 0.8769), (0.7198, -1.366, 0.8769), (0.8546, -1.366, 0.8769), (1.174, -1.366, 0.8769), (0.7198, 1.366, -1.923), (0.8546, 1.366, -1.923), (1.174, 1.366, -1.923), (1.309, 1.366, -1.923), (1.661, 1.366, -1.923), (1.795, 1.366, -1.923), (2.159, 1.366, -1.923), (2.294, 1.366, -1.923), (2.666, 1.366, -1.923), (2.801, 1.366, -1.923), (3.213, 1.366, -1.923), (3.348, 1.366, -1.923), (3.708, 1.366, -1.923), (3.843, 1.366, -1.923), (0.7198, -1.247, -1.923), (0.8546, -1.247, -1.923), (1.174, -1.247, -1.923), (0.7198, 1.204, -1.923), (0.8546, 1.204, -1.923), (3.348, -1.247, -1.923), (3.708, -1.247, -1.923), (3.843, -1.247, -1.923), (1.661, -1.247, -1.923), (1.309, -1.247, -1.923), (1.795, -1.247, -1.923), (2.159, -1.247, -1.923), (2.294, -1.247, -1.923), (2.666, -1.247, -1.923), (2.801, -1.247, -1.923), (3.213, -1.247, -1.923), (1.174, 1.204, -1.923), (1.309, 1.204, -1.923), (1.661, 1.204, -1.923), (1.795, 1.204, -1.923), (2.159, 1.204, -1.923), (2.294, 1.204, -1.923), (2.666, 1.204, -1.923), (2.801, 1.204, -1.923), (3.213, 1.204, -1.923), (3.348, 1.204, -1.923), (3.708, 1.204, -1.923), (3.843, 1.204, -1.923), (3.843, 1.366, 0.8769), (2.801, 1.366, 0.8769), (3.213, 1.366, 0.8769), (3.348, 1.366, 0.8769), (3.708, 1.366, 0.8769), (1.309, 1.366, 0.8769), (1.661, 1.366, 0.8769), (1.795, 1.366, 0.8769), (2.159, 1.366, 0.8769), (2.294, 1.366, 0.8769), (2.666, 1.366, 0.8769), (0.7198, 1.366, 0.8769), (0.8546, 1.366, 0.8769), (1.174, 1.366, 0.8769)], [], [(1, 0, 6, 8, 7, 9), (10, 5, 4, 1, 9, 11), (4, 5, 3, 2), (6, 0, 2, 3, 13, 12), (1, 4, 2, 0), (7, 8, 15, 13, 3, 5, 10, 14), (8, 6, 12, 15), (15, 12, 13), (14, 10, 11), (7, 14, 11, 9), (29, 30, 21, 20, 23, 22, 34, 35, 17, 16), (17, 35, 36, 19, 40, 43, 42, 41), (36, 37, 28, 26, 25, 24, 31, 32, 18, 19), (18, 32, 29, 16, 45, 46, 47, 44), (40, 19, 18, 44, 51, 50, 45, 16, 17, 41, 48, 49), (31, 24, 21, 30), (34, 22, 28, 37), (22, 23, 26, 28), (24, 25, 20, 21), (23, 20, 25, 26), (30, 29, 32, 31), (35, 34, 37, 36), (50, 27, 46, 45), (51, 33, 27, 50), (47, 33, 51, 44), (46, 27, 33, 47), (42, 38, 48, 41), (39, 43, 40, 49), (48, 38, 39, 49), (39, 38, 42, 43), (86, 83, 101, 100), (239, 91, 92, 85, 82, 236, 261, 262, 237, 240, 263, 255, 241, 242, 256, 257, 243, 244, 258, 259, 245, 246, 260, 251, 247, 249, 252, 253, 248, 238, 254, 250), (88, 80, 82, 85, 83, 86, 89), (240, 237, 279, 278, 236, 82, 80, 264, 281, 282, 265, 266, 294, 295, 267, 268, 296, 297, 269, 270, 298, 299, 271, 272, 300, 301, 273, 274, 302, 303, 275, 276, 304, 305, 277, 95, 97, 94, 91, 239, 285, 284, 238, 248, 283, 293, 249, 247, 292, 291, 246, 245, 290, 289, 244, 243, 288, 286, 242, 241, 287, 280), (138, 146, 103, 94, 97, 104, 156, 154, 161, 158, 157, 160, 159, 155, 153, 162, 142, 143, 141, 144, 139, 140, 145, 135, 137, 133, 132, 134, 136), (163, 156, 104, 103, 146, 148, 147, 149, 151, 150, 152), (318, 317, 264, 80, 88, 98, 95, 277, 306, 310, 276, 275, 309, 308, 274, 273, 307, 316, 272, 271, 315, 314, 270, 269, 313, 312, 268, 267, 311, 319, 266, 265), (106, 101, 83, 85, 92), (108, 89, 86, 100), (109, 98, 88, 89, 108), (106, 92, 91, 94, 103), (104, 97, 95, 98, 109), (109, 108, 100, 101, 106, 103, 104), (81, 84, 160, 157), (84, 87, 159, 160), (87, 90, 155, 159), (90, 93, 153, 155), (93, 96, 162, 153), (96, 99, 142, 162), (99, 102, 143, 142), (102, 105, 141, 143), (105, 107, 144, 141), (107, 110, 139, 144), (110, 111, 140, 139), (111, 112, 145, 140), (112, 113, 135, 145), (113, 114, 137, 135), (114, 115, 133, 137), (115, 116, 132, 133), (116, 117, 134, 132), (117, 118, 136, 134), (118, 119, 138, 136), (119, 120, 146, 138), (120, 121, 148, 146), (121, 122, 147, 148), (122, 123, 149, 147), (123, 124, 151, 149), (124, 125, 150, 151), (125, 126, 152, 150), (126, 127, 163, 152), (127, 128, 156, 163), (128, 129, 154, 156), (129, 130, 161, 154), (130, 131, 158, 161), (131, 81, 157, 158), (110, 107, 105, 102, 99, 96, 93, 90, 87, 84, 81, 131, 130, 129, 128, 127, 126, 125, 124, 123, 122, 121, 120, 119, 118, 117, 116, 115, 114, 113, 112, 111), (164, 165, 167, 166), (166, 167, 169, 168), (168, 169, 171, 170), (170, 171, 173, 172), (172, 173, 175, 174), (174, 175, 177, 176), (176, 177, 179, 178), (178, 179, 181, 180), (180, 181, 183, 182), (182, 183, 185, 184), (184, 185, 187, 186), (186, 187, 189, 188), (188, 189, 191, 190), (190, 191, 193, 192), (192, 193, 195, 194), (194, 195, 197, 196), (196, 197, 199, 198), (198, 199, 201, 200), (200, 201, 203, 202), (202, 203, 205, 204), (204, 205, 207, 206), (206, 207, 209, 208), (208, 209, 211, 210), (210, 211, 213, 212), (212, 213, 215, 214), (214, 215, 217, 216), (216, 217, 219, 218), (218, 219, 221, 220), (220, 221, 223, 222), (222, 223, 225, 224), (201, 199, 197, 195, 193, 191, 189, 187, 185, 183, 181, 179, 177, 175, 173, 171, 169, 167, 165, 227, 225, 223, 221, 219, 217, 215, 213, 211, 209, 207, 205, 203), (224, 225, 227, 226), (226, 227, 165, 164), (226, 164, 166, 168, 170, 172, 174, 176, 178, 180, 182, 184, 186, 188, 190, 192, 194, 196, 198, 200, 202, 204, 206, 208, 210, 212, 214, 216, 218, 220, 222, 224), (228, 229, 231, 230), (230, 231, 235, 234), (234, 235, 233, 232), (232, 233, 229, 228), (230, 234, 232, 228), (235, 231, 229, 233), (52, 254, 238, 284), (285, 53, 52, 284), (53, 285, 239, 250), (254, 52, 53, 250), (54, 261, 236, 278), (279, 55, 54, 278), (55, 279, 237, 262), (261, 54, 55, 262), (56, 263, 240, 280), (287, 57, 56, 280), (57, 287, 241, 255), (263, 56, 57, 255), (58, 256, 242, 286), (288, 59, 58, 286), (59, 288, 243, 257), (256, 58, 59, 257), (60, 258, 244, 289), (290, 61, 60, 289), (61, 290, 245, 259), (258, 60, 61, 259), (62, 260, 246, 291), (292, 63, 62, 291), (63, 292, 247, 251), (260, 62, 63, 251), (64, 252, 249, 293), (283, 65, 64, 293), (65, 283, 248, 253), (252, 64, 65, 253), (310, 66, 304, 276), (305, 67, 306, 277), (304, 66, 67, 305), (306, 67, 66, 310), (317, 68, 281, 264), (282, 69, 318, 265), (281, 68, 69, 282), (318, 69, 68, 317), (319, 70, 294, 266), (295, 71, 311, 267), (294, 70, 71, 295), (311, 71, 70, 319), (312, 72, 296, 268), (297, 73, 313, 269), (296, 72, 73, 297), (313, 73, 72, 312), (314, 74, 298, 270), (299, 75, 315, 271), (298, 74, 75, 299), (315, 75, 74, 314), (316, 76, 300, 272), (301, 77, 307, 273), (300, 76, 77, 301), (307, 77, 76, 316), (308, 78, 302, 274), (303, 79, 309, 275), (302, 78, 79, 303), (309, 79, 78, 308)])
_uv = me_cube_005.uv_layers.new(name='UVMap')
_uv.uv.foreach_set('vector', [0.375, 0.25, 0.375, 0.0, 0.5546, 0.0, 0.625, 0.05948, 0.625, 0.1836, 0.5476, 0.25, 0.625, 0.3663, 0.625, 0.5, 0.375, 0.5, 0.375, 0.25, 0.5476, 0.25, 0.5476, 0.3663, 0.375, 0.5, 0.625, 0.5, 0.625, 0.75, 0.375, 0.75, 0.5546, 1.0, 0.375, 1.0, 0.375, 0.75, 0.625, 0.75, 0.625, 0.8837, 0.5546, 0.8837, 0.125, 0.5, 0.375, 0.5, 0.375, 0.75, 0.125, 0.75, 0.875, 0.5664, 0.875, 0.6905, 0.7587, 0.6905, 0.7587, 0.75, 0.625, 0.75, 0.625, 0.5, 0.7587, 0.5, 0.7587, 0.5664, 0.5622, 0.4148, 0.5004, 0.4148, 0.5004, 0.5, 0.5622, 0.5, 0.5622, 0.5, 0.5004, 0.5, 0.5315, 0.5309, 0.375, 0.6885, 0.4092, 0.6541, 0.375, 0.6201, 0.2898, 0.6885, 0.375, 0.6885, 0.375, 0.6201, 0.2898, 0.6201, 0.5478, 0.0, 0.625, 0.06806, 0.625, 0.101, 0.5861, 0.101, 0.5861, 0.149, 0.625, 0.149, 0.625, 0.1804, 0.5453, 0.25, 0.375, 0.25, 0.375, 0.0, 0.375, 0.25, 0.5453, 0.25, 0.5453, 0.5, 0.375, 0.5, 0.375, 0.4146, 0.5398, 0.4146, 0.5398, 0.3637, 0.375, 0.3637, 0.5453, 0.5, 0.625, 0.5696, 0.625, 0.601, 0.5861, 0.601, 0.5861, 0.649, 0.625, 0.649, 0.625, 0.6819, 0.5478, 0.75, 0.375, 0.75, 0.375, 0.5, 0.375, 0.75, 0.5478, 0.75, 0.5478, 1.0, 0.375, 1.0, 0.375, 0.8863, 0.5398, 0.8863, 0.5398, 0.8354, 0.375, 0.8354, 0.2896, 0.5, 0.375, 0.5, 0.375, 0.75, 0.2896, 0.75, 0.2896, 0.744, 0.2387, 0.744, 0.2387, 0.75, 0.125, 0.75, 0.125, 0.5, 0.2387, 0.5, 0.2387, 0.5102, 0.2896, 0.5102, 0.625, 0.6819, 0.625, 0.649, 0.875, 0.649, 0.875, 0.6819, 0.875, 0.5696, 0.875, 0.601, 0.625, 0.601, 0.625, 0.5696, 0.4511, 0.3021, 0.375, 0.3021, 0.375, 0.3763, 0.4511, 0.3763, 0.4511, 0.8737, 0.375, 0.8737, 0.375, 0.9479, 0.4511, 0.9479, 0.1771, 0.5, 0.1771, 0.75, 0.2513, 0.75, 0.2513, 0.5, 0.5474, 0.3021, 0.4304, 0.3021, 0.4304, 0.3763, 0.5474, 0.3763, 0.4576, 0.9479, 0.578, 0.9479, 0.578, 0.8737, 0.4576, 0.8737, 0.5058, 0.25, 0.625, 0.25, 0.625, 0.2141, 0.5058, 0.2141, 0.5058, 0.5, 0.625, 0.5, 0.625, 0.25, 0.5058, 0.25, 0.625, 0.5359, 0.625, 0.5, 0.5058, 0.5, 0.5058, 0.5359, 0.875, 0.5359, 0.875, 0.5, 0.625, 0.5, 0.625, 0.5359, 0.625, 0.06052, 0.625, 0.0, 0.5058, 0.0, 0.5058, 0.06052, 0.625, 0.75, 0.625, 0.6895, 0.5058, 0.6895, 0.5058, 0.75, 0.5058, 1.0, 0.625, 1.0, 0.625, 0.75, 0.5058, 0.75, 0.625, 0.75, 0.875, 0.75, 0.875, 0.6895, 0.625, 0.6895, 0.875, 0.5262, 0.875, 0.7258, 0.6279, 0.7258, 0.6279, 0.5262, 0.375, 0.9506, 0.375, 0.7542, 0.6006, 0.7542, 0.6006, 1.0, 0.375, 1.0, 0.375, 0.9894, 0.5931, 0.9894, 0.5931, 0.9877, 0.375, 0.9877, 0.375, 0.9837, 0.5931, 0.9837, 0.5931, 0.9821, 0.375, 0.9821, 0.375, 0.9777, 0.5931, 0.9777, 0.5931, 0.976, 0.375, 0.976, 0.375, 0.9715, 0.5931, 0.9715, 0.5931, 0.9698, 0.375, 0.9698, 0.375, 0.9652, 0.5931, 0.9652, 0.5931, 0.9636, 0.375, 0.9636, 0.375, 0.9584, 0.5931, 0.9584, 0.5931, 0.9568, 0.375, 0.9568, 0.375, 0.9523, 0.5931, 0.9523, 0.5931, 0.9506, 0.5961, 0.25, 0.375, 0.25, 0.375, 0.0, 0.6006, 0.0, 0.625, 0.02418, 0.625, 0.2238, 0.6218, 0.227, 0.1413, 0.75, 0.1373, 0.75, 0.1373, 0.7391, 0.1356, 0.7391, 0.1356, 0.75, 0.125, 0.75, 0.125, 0.5, 0.1356, 0.5, 0.1356, 0.5148, 0.1373, 0.5148, 0.1373, 0.5, 0.1413, 0.5, 0.1413, 0.5148, 0.1429, 0.5148, 0.1429, 0.5, 0.1473, 0.5, 0.1473, 0.5148, 0.149, 0.5148, 0.149, 0.5, 0.1535, 0.5, 0.1535, 0.5148, 0.1552, 0.5148, 0.1552, 0.5, 0.1598, 0.5, 0.1598, 0.5148, 0.1614, 0.5148, 0.1614, 0.5, 0.1666, 0.5, 0.1666, 0.5148, 0.1682, 0.5148, 0.1682, 0.5, 0.1727, 0.5, 0.1727, 0.5148, 0.1744, 0.5148, 0.1744, 0.5, 0.3712, 0.5, 0.375, 0.527, 0.375, 0.7241, 0.3708, 0.75, 0.1744, 0.75, 0.1744, 0.7391, 0.1727, 0.7391, 0.1727, 0.75, 0.1682, 0.75, 0.1682, 0.7391, 0.1666, 0.7391, 0.1666, 0.75, 0.1614, 0.75, 0.1614, 0.7391, 0.1598, 0.7391, 0.1598, 0.75, 0.1552, 0.75, 0.1552, 0.7391, 0.1535, 0.7391, 0.1535, 0.75, 0.149, 0.75, 0.149, 0.7391, 0.1473, 0.7391, 0.1473, 0.75, 0.1429, 0.75, 0.1429, 0.7391, 0.1413, 0.7391, 0.538, 0.6673, 0.5457, 0.6609, 0.6078, 0.7241, 0.375, 0.7241, 0.375, 0.527, 0.6078, 0.527, 0.5457, 0.5891, 0.538, 0.5827, 0.5292, 0.5781, 0.5196, 0.5752, 0.5097, 0.5742, 0.4998, 0.5752, 0.4903, 0.5781, 0.4815, 0.5827, 0.4738, 0.5891, 0.4674, 0.5968, 0.4628, 0.6056, 0.4599, 0.6151, 0.4589, 0.625, 0.4599, 0.6349, 0.4628, 0.6444, 0.4674, 0.6532, 0.4738, 0.6609, 0.4815, 0.6673, 0.4903, 0.6719, 0.4998, 0.6748, 0.5097, 0.6758, 0.5196, 0.6748, 0.5292, 0.6719, 0.552, 0.5968, 0.5457, 0.5891, 0.6078, 0.527, 0.6078, 0.7241, 0.5457, 0.6609, 0.552, 0.6532, 0.5567, 0.6444, 0.5596, 0.6349, 0.5605, 0.625, 0.5596, 0.6151, 0.5567, 0.6056, 0.5931, 0.2623, 0.5931, 0.2606, 0.375, 0.2606, 0.375, 0.25, 0.5961, 0.25, 0.5961, 0.4962, 0.375, 0.4962, 0.375, 0.2994, 0.5931, 0.2994, 0.5931, 0.2977, 0.375, 0.2977, 0.375, 0.2932, 0.5931, 0.2932, 0.5931, 0.2916, 0.375, 0.2916, 0.375, 0.2864, 0.5931, 0.2864, 0.5931, 0.2848, 0.375, 0.2848, 0.375, 0.2802, 0.5931, 0.2802, 0.5931, 0.2785, 0.375, 0.2785, 0.375, 0.274, 0.5931, 0.274, 0.5931, 0.2723, 0.375, 0.2723, 0.375, 0.2679, 0.5931, 0.2679, 0.5931, 0.2663, 0.375, 0.2663, 0.375, 0.2623, 0.5207, 0.4414, 0.5319, 0.4407, 0.5319, 0.3034, 0.4976, 0.3034, 0.4976, 0.44, 0.316, 0.6539, 0.1784, 0.6539, 0.1784, 0.6584, 0.3157, 0.6584, 0.3165, 0.6367, 0.3152, 0.6103, 0.1784, 0.6103, 0.1784, 0.6448, 0.316, 0.6448, 0.5167, 0.5811, 0.5093, 0.5565, 0.4068, 0.5565, 0.4068, 0.5956, 0.5126, 0.5956, 0.5126, 0.4053, 0.4068, 0.4053, 0.4068, 0.4431, 0.5072, 0.4431, 0.5162, 0.4184, 0.3224, 0.5176, 0.3127, 0.523, 0.3076, 0.5262, 0.3076, 0.7258, 0.3203, 0.7337, 0.335, 0.7241, 0.335, 0.527, 1.0, 0.5, 0.9688, 0.5, 0.9688, 0.9819, 1.0, 0.9818, 0.9688, 0.5, 0.9375, 0.5, 0.9375, 0.9819, 0.9688, 0.9819, 0.9375, 0.5, 0.9062, 0.5, 0.9062, 0.9819, 0.9375, 0.9819, 0.9062, 0.5, 0.875, 0.5, 0.875, 0.9819, 0.9062, 0.9819, 0.875, 0.5, 0.8438, 0.5, 0.8438, 0.9819, 0.875, 0.9819, 0.8438, 0.5, 0.8125, 0.5, 0.8125, 0.982, 0.8438, 0.9819, 0.8125, 0.5, 0.7812, 0.5, 0.7812, 0.982, 0.8125, 0.982, 0.7812, 0.5, 0.75, 0.5, 0.75, 0.982, 0.7812, 0.982, 0.75, 0.5, 0.7188, 0.5, 0.7188, 0.982, 0.75, 0.982, 0.7188, 0.5, 0.6875, 0.5, 0.6875, 0.982, 0.7188, 0.982, 0.6875, 0.5, 0.6562, 0.5, 0.6562, 0.9819, 0.6875, 0.982, 0.6562, 0.5, 0.625, 0.5, 0.625, 0.9819, 0.6562, 0.9819, 0.625, 0.5, 0.5938, 0.5, 0.5938, 0.9819, 0.625, 0.9819, 0.5938, 0.5, 0.5625, 0.5, 0.5625, 0.9819, 0.5938, 0.9819, 0.5625, 0.5, 0.5312, 0.5, 0.5312, 0.9819, 0.5625, 0.9819, 0.5312, 0.5, 0.5, 0.5, 0.5, 0.9818, 0.5312, 0.9819, 0.5, 0.5, 0.4688, 0.5, 0.4688, 0.9818, 0.5, 0.9818, 0.4688, 0.5, 0.4375, 0.5, 0.4375, 0.9818, 0.4688, 0.9818, 0.4375, 0.5, 0.4062, 0.5, 0.4062, 0.9818, 0.4375, 0.9818, 0.4062, 0.5, 0.375, 0.5, 0.375, 0.9817, 0.4062, 0.9818, 0.375, 0.5, 0.3438, 0.5, 0.3438, 0.9817, 0.375, 0.9817, 0.3438, 0.5, 0.3125, 0.5, 0.3125, 0.9817, 0.3438, 0.9817, 0.3125, 0.5, 0.2812, 0.5, 0.2812, 0.9817, 0.3125, 0.9817, 0.2812, 0.5, 0.25, 0.5, 0.25, 0.9817, 0.2812, 0.9817, 0.25, 0.5, 0.2188, 0.5, 0.2188, 0.9817, 0.25, 0.9817, 0.2188, 0.5, 0.1875, 0.5, 0.1875, 0.9817, 0.2188, 0.9817, 0.1875, 0.5, 0.1562, 0.5, 0.1562, 0.9817, 0.1875, 0.9817, 0.1562, 0.5, 0.125, 0.5, 0.125, 0.9817, 0.1562, 0.9817, 0.125, 0.5, 0.09375, 0.5, 0.09375, 0.9818, 0.125, 0.9817, 0.09375, 0.5, 0.0625, 0.5, 0.0625, 0.9818, 0.09375, 0.9818, 0.0625, 0.5, 0.03125, 0.5, 0.03125, 0.9818, 0.0625, 0.9818, 0.03125, 0.5, 0.0, 0.5, 0.0, 0.9818, 0.03125, 0.9818, 0.9717, 0.1582, 0.9854, 0.2032, 0.99, 0.25, 0.9854, 0.2968, 0.9717, 0.3418, 0.9496, 0.3833, 0.9197, 0.4197, 0.8833, 0.4496, 0.8418, 0.4717, 0.7968, 0.4854, 0.75, 0.49, 0.7032, 0.4854, 0.6582, 0.4717, 0.6167, 0.4496, 0.5803, 0.4197, 0.5504, 0.3833, 0.5283, 0.3418, 0.5146, 0.2968, 0.51, 0.25, 0.5146, 0.2032, 0.5283, 0.1582, 0.5504, 0.1167, 0.5803, 0.08029, 0.6167, 0.05045, 0.6582, 0.02827, 0.7032, 0.01461, 0.75, 0.01, 0.7968, 0.01461, 0.8418, 0.02827, 0.8833, 0.05045, 0.9197, 0.08029, 0.9496, 0.1167, 1.0, 0.5, 1.0, 1.0, 0.9688, 1.0, 0.9688, 0.5, 0.9688, 0.5, 0.9688, 1.0, 0.9375, 1.0, 0.9375, 0.5, 0.9375, 0.5, 0.9375, 1.0, 0.9062, 1.0, 0.9062, 0.5, 0.9062, 0.5, 0.9062, 1.0, 0.875, 1.0, 0.875, 0.5, 0.875, 0.5, 0.875, 1.0, 0.8438, 1.0, 0.8438, 0.5, 0.8438, 0.5, 0.8438, 1.0, 0.8125, 1.0, 0.8125, 0.5, 0.8125, 0.5, 0.8125, 1.0, 0.7812, 1.0, 0.7812, 0.5, 0.7812, 0.5, 0.7812, 1.0, 0.75, 1.0, 0.75, 0.5, 0.75, 0.5, 0.75, 1.0, 0.7188, 1.0, 0.7188, 0.5, 0.7188, 0.5, 0.7188, 1.0, 0.6875, 1.0, 0.6875, 0.5, 0.6875, 0.5, 0.6875, 1.0, 0.6562, 1.0, 0.6562, 0.5, 0.6562, 0.5, 0.6562, 1.0, 0.625, 1.0, 0.625, 0.5, 0.625, 0.5, 0.625, 1.0, 0.5938, 1.0, 0.5938, 0.5, 0.5938, 0.5, 0.5938, 1.0, 0.5625, 1.0, 0.5625, 0.5, 0.5625, 0.5, 0.5625, 1.0, 0.5312, 1.0, 0.5312, 0.5, 0.5312, 0.5, 0.5312, 1.0, 0.5, 1.0, 0.5, 0.5, 0.5, 0.5, 0.5, 1.0, 0.4688, 1.0, 0.4688, 0.5, 0.4688, 0.5, 0.4688, 1.0, 0.4375, 1.0, 0.4375, 0.5, 0.4375, 0.5, 0.4375, 1.0, 0.4062, 1.0, 0.4062, 0.5, 0.4062, 0.5, 0.4062, 1.0, 0.375, 1.0, 0.375, 0.5, 0.375, 0.5, 0.375, 1.0, 0.3438, 1.0, 0.3438, 0.5, 0.3438, 0.5, 0.3438, 1.0, 0.3125, 1.0, 0.3125, 0.5, 0.3125, 0.5, 0.3125, 1.0, 0.2812, 1.0, 0.2812, 0.5, 0.2812, 0.5, 0.2812, 1.0, 0.25, 1.0, 0.25, 0.5, 0.25, 0.5, 0.25, 1.0, 0.2188, 1.0, 0.2188, 0.5, 0.2188, 0.5, 0.2188, 1.0, 0.1875, 1.0, 0.1875, 0.5, 0.1875, 0.5, 0.1875, 1.0, 0.1562, 1.0, 0.1562, 0.5, 0.1562, 0.5, 0.1562, 1.0, 0.125, 1.0, 0.125, 0.5, 0.125, 0.5, 0.125, 1.0, 0.09375, 1.0, 0.09375, 0.5, 0.09375, 0.5, 0.09375, 1.0, 0.0625, 1.0, 0.0625, 0.5, 0.1582, 0.02827, 0.2032, 0.01461, 0.25, 0.01, 0.2968, 0.01461, 0.3418, 0.02827, 0.3833, 0.05045, 0.4197, 0.08029, 0.4496, 0.1167, 0.4717, 0.1582, 0.4854, 0.2032, 0.49, 0.25, 0.4854, 0.2968, 0.4717, 0.3418, 0.4496, 0.3833, 0.4197, 0.4197, 0.3833, 0.4496, 0.3418, 0.4717, 0.2968, 0.4854, 0.25, 0.49, 0.2032, 0.4854, 0.1582, 0.4717, 0.1167, 0.4496, 0.08029, 0.4197, 0.05045, 0.3833, 0.02827, 0.3418, 0.01461, 0.2968, 0.01, 0.25, 0.01461, 0.2032, 0.02827, 0.1582, 0.05045, 0.1167, 0.08029, 0.08029, 0.1167, 0.05045, 0.0625, 0.5, 0.0625, 1.0, 0.03125, 1.0, 0.03125, 0.5, 0.03125, 0.5, 0.03125, 1.0, 0.0, 1.0, 0.0, 0.5, 0.7032, 0.4854, 0.75, 0.49, 0.7968, 0.4854, 0.8418, 0.4717, 0.8833, 0.4496, 0.9197, 0.4197, 0.9496, 0.3833, 0.9717, 0.3418, 0.9854, 0.2968, 0.99, 0.25, 0.9854, 0.2032, 0.9717, 0.1582, 0.9496, 0.1167, 0.9197, 0.08029, 0.8833, 0.05045, 0.8418, 0.02827, 0.7968, 0.01461, 0.75, 0.01, 0.7032, 0.01461, 0.6582, 0.02827, 0.6167, 0.05045, 0.5803, 0.08029, 0.5504, 0.1167, 0.5283, 0.1582, 0.5146, 0.2032, 0.51, 0.25, 0.5146, 0.2968, 0.5283, 0.3418, 0.5504, 0.3833, 0.5803, 0.4197, 0.6167, 0.4496, 0.6582, 0.4717, 0.375, 0.0, 0.625, 0.0, 0.625, 0.25, 0.375, 0.25, 0.375, 0.25, 0.625, 0.25, 0.625, 0.5, 0.375, 0.5, 0.375, 0.5, 0.625, 0.5, 0.625, 0.75, 0.375, 0.75, 0.375, 0.75, 0.625, 0.75, 0.625, 1.0, 0.375, 1.0, 0.125, 0.5, 0.375, 0.5, 0.375, 0.75, 0.125, 0.75, 0.625, 0.5, 0.875, 0.5, 0.875, 0.75, 0.625, 0.75, 0.625, 0.25, 0.625, 0.1829, 0.4672, 0.1829, 0.4672, 0.25, 0.4672, 0.5, 0.625, 0.5, 0.625, 0.25, 0.4672, 0.25, 0.625, 0.5, 0.4672, 0.5, 0.4672, 0.5671, 0.625, 0.5671, 0.875, 0.5671, 0.875, 0.5, 0.625, 0.5, 0.625, 0.5671, 0.625, 0.25, 0.625, 0.1829, 0.4672, 0.1829, 0.4672, 0.25, 0.4672, 0.5, 0.625, 0.5, 0.625, 0.25, 0.4672, 0.25, 0.625, 0.5, 0.4672, 0.5, 0.4672, 0.5671, 0.625, 0.5671, 0.875, 0.5671, 0.875, 0.5, 0.625, 0.5, 0.625, 0.5671, 0.625, 0.25, 0.625, 0.1829, 0.4672, 0.1829, 0.4672, 0.25, 0.4672, 0.5, 0.625, 0.5, 0.625, 0.25, 0.4672, 0.25, 0.625, 0.5, 0.4672, 0.5, 0.4672, 0.5671, 0.625, 0.5671, 0.875, 0.5671, 0.875, 0.5, 0.625, 0.5, 0.625, 0.5671, 0.625, 0.25, 0.625, 0.1829, 0.4672, 0.1829, 0.4672, 0.25, 0.4672, 0.5, 0.625, 0.5, 0.625, 0.25, 0.4672, 0.25, 0.625, 0.5, 0.4672, 0.5, 0.4672, 0.5671, 0.625, 0.5671, 0.875, 0.5671, 0.875, 0.5, 0.625, 0.5, 0.625, 0.5671, 0.625, 0.25, 0.625, 0.1829, 0.4672, 0.1829, 0.4672, 0.25, 0.4672, 0.5, 0.625, 0.5, 0.625, 0.25, 0.4672, 0.25, 0.625, 0.5, 0.4672, 0.5, 0.4672, 0.5671, 0.625, 0.5671, 0.875, 0.5671, 0.875, 0.5, 0.625, 0.5, 0.625, 0.5671, 0.625, 0.25, 0.625, 0.1829, 0.4672, 0.1829, 0.4672, 0.25, 0.4672, 0.5, 0.625, 0.5, 0.625, 0.25, 0.4672, 0.25, 0.625, 0.5, 0.4672, 0.5, 0.4672, 0.5671, 0.625, 0.5671, 0.875, 0.5671, 0.875, 0.5, 0.625, 0.5, 0.625, 0.5671, 0.625, 0.25, 0.625, 0.1829, 0.4672, 0.1829, 0.4672, 0.25, 0.4672, 0.5, 0.625, 0.5, 0.625, 0.25, 0.4672, 0.25, 0.625, 0.5, 0.4672, 0.5, 0.4672, 0.5671, 0.625, 0.5671, 0.875, 0.5671, 0.875, 0.5, 0.625, 0.5, 0.625, 0.5671, 0.625, 0.09173, 0.625, 0.0, 0.4672, 0.0, 0.4672, 0.09173, 0.4672, 0.75, 0.625, 0.75, 0.625, 0.6583, 0.4672, 0.6583, 0.4672, 1.0, 0.625, 1.0, 0.625, 0.75, 0.4672, 0.75, 0.625, 0.6583, 0.625, 0.75, 0.875, 0.75, 0.875, 0.6583, 0.625, 0.09173, 0.625, 0.0, 0.4672, 0.0, 0.4672, 0.09173, 0.4672, 0.75, 0.625, 0.75, 0.625, 0.6583, 0.4672, 0.6583, 0.4672, 1.0, 0.625, 1.0, 0.625, 0.75, 0.4672, 0.75, 0.625, 0.6583, 0.625, 0.75, 0.875, 0.75, 0.875, 0.6583, 0.625, 0.09173, 0.625, 0.0, 0.4672, 0.0, 0.4672, 0.09173, 0.4672, 0.75, 0.625, 0.75, 0.625, 0.6583, 0.4672, 0.6583, 0.4672, 1.0, 0.625, 1.0, 0.625, 0.75, 0.4672, 0.75, 0.625, 0.6583, 0.625, 0.75, 0.875, 0.75, 0.875, 0.6583, 0.625, 0.09173, 0.625, 0.0, 0.4672, 0.0, 0.4672, 0.09173, 0.4672, 0.75, 0.625, 0.75, 0.625, 0.6583, 0.4672, 0.6583, 0.4672, 1.0, 0.625, 1.0, 0.625, 0.75, 0.4672, 0.75, 0.625, 0.6583, 0.625, 0.75, 0.875, 0.75, 0.875, 0.6583, 0.625, 0.09173, 0.625, 0.0, 0.4672, 0.0, 0.4672, 0.09173, 0.4672, 0.75, 0.625, 0.75, 0.625, 0.6583, 0.4672, 0.6583, 0.4672, 1.0, 0.625, 1.0, 0.625, 0.75, 0.4672, 0.75, 0.625, 0.6583, 0.625, 0.75, 0.875, 0.75, 0.875, 0.6583, 0.625, 0.09173, 0.625, 0.0, 0.4672, 0.0, 0.4672, 0.09173, 0.4672, 0.75, 0.625, 0.75, 0.625, 0.6583, 0.4672, 0.6583, 0.4672, 1.0, 0.625, 1.0, 0.625, 0.75, 0.4672, 0.75, 0.625, 0.6583, 0.625, 0.75, 0.875, 0.75, 0.875, 0.6583, 0.625, 0.09173, 0.625, 0.0, 0.4672, 0.0, 0.4672, 0.09173, 0.4672, 0.75, 0.625, 0.75, 0.625, 0.6583, 0.4672, 0.6583, 0.4672, 1.0, 0.625, 1.0, 0.625, 0.75, 0.4672, 0.75, 0.625, 0.6583, 0.625, 0.75, 0.875, 0.75, 0.875, 0.6583])
me_cube_005.materials.append(mat_material)
me_cube_005.update()
me_cylinder_004 = bpy.data.meshes.new('Cylinder.004')
me_cylinder_004.from_pydata([(0.0, 1.0, -1.0), (0.0, 1.0, 1.0), (0.1951, 0.9808, -1.0), (0.1951, 0.9808, 1.0), (0.3827, 0.9239, -1.0), (0.3827, 0.9239, 1.0), (0.5556, 0.8315, -1.0), (0.5556, 0.8315, 1.0), (0.7071, 0.7071, -1.0), (0.7071, 0.7071, 1.0), (0.8315, 0.5556, -1.0), (0.8315, 0.5556, 1.0), (0.9239, 0.3827, -1.0), (0.9239, 0.3827, 1.0), (0.9808, 0.1951, -1.0), (0.9808, 0.1951, 1.0), (1.0, 0.0, -1.0), (1.0, 0.0, 1.0), (0.9808, -0.1951, -1.0), (0.9808, -0.1951, 1.0), (0.9239, -0.3827, -1.0), (0.9239, -0.3827, 1.0), (0.8315, -0.5556, -1.0), (0.8315, -0.5556, 1.0), (0.7071, -0.7071, -1.0), (0.7071, -0.7071, 1.0), (0.5556, -0.8315, -1.0), (0.5556, -0.8315, 1.0), (0.3827, -0.9239, -1.0), (0.3827, -0.9239, 1.0), (0.1951, -0.9808, -1.0), (0.1951, -0.9808, 1.0), (0.0, -1.0, -1.0), (0.0, -1.0, 1.0), (-0.1951, -0.9808, -1.0), (-0.1951, -0.9808, 1.0), (-0.3827, -0.9239, -1.0), (-0.3827, -0.9239, 1.0), (-0.5556, -0.8315, -1.0), (-0.5556, -0.8315, 1.0), (-0.7071, -0.7071, -1.0), (-0.7071, -0.7071, 1.0), (-0.8315, -0.5556, -1.0), (-0.8315, -0.5556, 1.0), (-0.9239, -0.3827, -1.0), (-0.9239, -0.3827, 1.0), (-0.9808, -0.1951, -1.0), (-0.9808, -0.1951, 1.0), (-1.0, 0.0, -1.0), (-1.0, 0.0, 1.0), (-0.9808, 0.1951, -1.0), (-0.9808, 0.1951, 1.0), (-0.9239, 0.3827, -1.0), (-0.9239, 0.3827, 1.0), (-0.8315, 0.5556, -1.0), (-0.8315, 0.5556, 1.0), (-0.7071, 0.7071, -1.0), (-0.7071, 0.7071, 1.0), (-0.5556, 0.8315, -1.0), (-0.5556, 0.8315, 1.0), (-0.3827, 0.9239, -1.0), (-0.3827, 0.9239, 1.0), (-0.1951, 0.9808, -1.0), (-0.1951, 0.9808, 1.0)], [], [(0, 1, 3, 2), (2, 3, 5, 4), (4, 5, 7, 6), (6, 7, 9, 8), (8, 9, 11, 10), (10, 11, 13, 12), (12, 13, 15, 14), (14, 15, 17, 16), (16, 17, 19, 18), (18, 19, 21, 20), (20, 21, 23, 22), (22, 23, 25, 24), (24, 25, 27, 26), (26, 27, 29, 28), (28, 29, 31, 30), (30, 31, 33, 32), (32, 33, 35, 34), (34, 35, 37, 36), (36, 37, 39, 38), (38, 39, 41, 40), (40, 41, 43, 42), (42, 43, 45, 44), (44, 45, 47, 46), (46, 47, 49, 48), (48, 49, 51, 50), (50, 51, 53, 52), (52, 53, 55, 54), (54, 55, 57, 56), (56, 57, 59, 58), (58, 59, 61, 60), (3, 1, 63, 61, 59, 57, 55, 53, 51, 49, 47, 45, 43, 41, 39, 37, 35, 33, 31, 29, 27, 25, 23, 21, 19, 17, 15, 13, 11, 9, 7, 5), (60, 61, 63, 62), (62, 63, 1, 0), (0, 2, 4, 6, 8, 10, 12, 14, 16, 18, 20, 22, 24, 26, 28, 30, 32, 34, 36, 38, 40, 42, 44, 46, 48, 50, 52, 54, 56, 58, 60, 62)])
_uv = me_cylinder_004.uv_layers.new(name='UVMap')
_uv.uv.foreach_set('vector', [1.0, 0.5, 1.0, 1.0, 0.9688, 1.0, 0.9688, 0.5, 0.9688, 0.5, 0.9688, 1.0, 0.9375, 1.0, 0.9375, 0.5, 0.9375, 0.5, 0.9375, 1.0, 0.9062, 1.0, 0.9062, 0.5, 0.9062, 0.5, 0.9062, 1.0, 0.875, 1.0, 0.875, 0.5, 0.875, 0.5, 0.875, 1.0, 0.8438, 1.0, 0.8438, 0.5, 0.8438, 0.5, 0.8438, 1.0, 0.8125, 1.0, 0.8125, 0.5, 0.8125, 0.5, 0.8125, 1.0, 0.7812, 1.0, 0.7812, 0.5, 0.7812, 0.5, 0.7812, 1.0, 0.75, 1.0, 0.75, 0.5, 0.75, 0.5, 0.75, 1.0, 0.7188, 1.0, 0.7188, 0.5, 0.7188, 0.5, 0.7188, 1.0, 0.6875, 1.0, 0.6875, 0.5, 0.6875, 0.5, 0.6875, 1.0, 0.6562, 1.0, 0.6562, 0.5, 0.6562, 0.5, 0.6562, 1.0, 0.625, 1.0, 0.625, 0.5, 0.625, 0.5, 0.625, 1.0, 0.5938, 1.0, 0.5938, 0.5, 0.5938, 0.5, 0.5938, 1.0, 0.5625, 1.0, 0.5625, 0.5, 0.5625, 0.5, 0.5625, 1.0, 0.5312, 1.0, 0.5312, 0.5, 0.5312, 0.5, 0.5312, 1.0, 0.5, 1.0, 0.5, 0.5, 0.5, 0.5, 0.5, 1.0, 0.4688, 1.0, 0.4688, 0.5, 0.4688, 0.5, 0.4688, 1.0, 0.4375, 1.0, 0.4375, 0.5, 0.4375, 0.5, 0.4375, 1.0, 0.4062, 1.0, 0.4062, 0.5, 0.4062, 0.5, 0.4062, 1.0, 0.375, 1.0, 0.375, 0.5, 0.375, 0.5, 0.375, 1.0, 0.3438, 1.0, 0.3438, 0.5, 0.3438, 0.5, 0.3438, 1.0, 0.3125, 1.0, 0.3125, 0.5, 0.3125, 0.5, 0.3125, 1.0, 0.2812, 1.0, 0.2812, 0.5, 0.2812, 0.5, 0.2812, 1.0, 0.25, 1.0, 0.25, 0.5, 0.25, 0.5, 0.25, 1.0, 0.2188, 1.0, 0.2188, 0.5, 0.2188, 0.5, 0.2188, 1.0, 0.1875, 1.0, 0.1875, 0.5, 0.1875, 0.5, 0.1875, 1.0, 0.1562, 1.0, 0.1562, 0.5, 0.1562, 0.5, 0.1562, 1.0, 0.125, 1.0, 0.125, 0.5, 0.125, 0.5, 0.125, 1.0, 0.09375, 1.0, 0.09375, 0.5, 0.09375, 0.5, 0.09375, 1.0, 0.0625, 1.0, 0.0625, 0.5, 0.2968, 0.4854, 0.25, 0.49, 0.2032, 0.4854, 0.1582, 0.4717, 0.1167, 0.4496, 0.08029, 0.4197, 0.05045, 0.3833, 0.02827, 0.3418, 0.01461, 0.2968, 0.01, 0.25, 0.01461, 0.2032, 0.02827, 0.1582, 0.05045, 0.1167, 0.08029, 0.08029, 0.1167, 0.05045, 0.1582, 0.02827, 0.2032, 0.01461, 0.25, 0.01, 0.2968, 0.01461, 0.3418, 0.02827, 0.3833, 0.05045, 0.4197, 0.08029, 0.4496, 0.1167, 0.4717, 0.1582, 0.4854, 0.2032, 0.49, 0.25, 0.4854, 0.2968, 0.4717, 0.3418, 0.4496, 0.3833, 0.4197, 0.4197, 0.3833, 0.4496, 0.3418, 0.4717, 0.0625, 0.5, 0.0625, 1.0, 0.03125, 1.0, 0.03125, 0.5, 0.03125, 0.5, 0.03125, 1.0, 0.0, 1.0, 0.0, 0.5, 0.75, 0.49, 0.7968, 0.4854, 0.8418, 0.4717, 0.8833, 0.4496, 0.9197, 0.4197, 0.9496, 0.3833, 0.9717, 0.3418, 0.9854, 0.2968, 0.99, 0.25, 0.9854, 0.2032, 0.9717, 0.1582, 0.9496, 0.1167, 0.9197, 0.08029, 0.8833, 0.05045, 0.8418, 0.02827, 0.7968, 0.01461, 0.75, 0.01, 0.7032, 0.01461, 0.6582, 0.02827, 0.6167, 0.05045, 0.5803, 0.08029, 0.5504, 0.1167, 0.5283, 0.1582, 0.5146, 0.2032, 0.51, 0.25, 0.5146, 0.2968, 0.5283, 0.3418, 0.5504, 0.3833, 0.5803, 0.4197, 0.6167, 0.4496, 0.6582, 0.4717, 0.7032, 0.4854])
me_cylinder_004.update()

# ---- objects
ob_random_small_pesic = bpy.data.objects.new('random small pesic', me_cylinder_005)
ob_rail = bpy.data.objects.new('rail', me_cube)
ob_aim_thingy = bpy.data.objects.new('aim thingy', me_cube_004)
ob_pew_pew_hole = bpy.data.objects.new('pew pew hole', me_cylinder_001)
ob_hande_top = bpy.data.objects.new('hande top', me_cube_001)
ob_cube = bpy.data.objects.new('Cube', me_cube_005)
ob_cylinder = bpy.data.objects.new('Cylinder', me_cylinder_004)

# ---- transforms, parenting, visibility, modifiers, constraints
ob_random_small_pesic.location = (7.189, 0.0, -1.105)
ob_random_small_pesic.rotation_euler = (-5.99e-05, 1.573, -5.977e-05)
ob_random_small_pesic.scale = (0.298, 0.298, 0.298)
ob_rail.location = (4.014, 0.0, -1.233)
ob_rail.scale = (3.163, 0.9282, 0.6078)
_m = ob_rail.modifiers.new('Bevel', 'BEVEL')
_m.width = 0.0
_m.width_pct = 0.0
ob_aim_thingy.location = (6.874, 0.0, 1.025)
ob_aim_thingy.scale = (0.3179, 0.1652, 0.338)
ob_pew_pew_hole.location = (7.028, 0.0, 0.05945)
ob_pew_pew_hole.rotation_euler = (-5.99e-05, 1.573, -5.977e-05)
ob_pew_pew_hole.scale = (0.4937, 0.4937, 0.4937)
ob_hande_top.location = (-1.984, 0.0, -1.427)
ob_hande_top.scale = (5.727, 1.035, 0.5442)
_m = ob_hande_top.modifiers.new('Bevel', 'BEVEL')
_m.width = 39.97
_m.width_pct = 39.97
_m = ob_hande_top.modifiers.new('Bevel.001', 'BEVEL')
_m.width = 1.09
_m.width_pct = 1.09
_m.segments = 100
ob_cube.location = (-7.277, 0.0, 0.1981)
ob_cube.scale = (0.7322, 0.7322, 0.6231)
ob_cylinder.location = (-7.672, 0.3484, 0.0)
ob_cylinder.rotation_euler = (4.709, 4.339, 0.0001869)
ob_cylinder.scale = (0.1966, 0.1966, 0.605)

# ---- collection membership
col_collection.objects.link(ob_random_small_pesic)
col_collection.objects.link(ob_rail)
col_collection.objects.link(ob_aim_thingy)
col_collection.objects.link(ob_pew_pew_hole)
col_collection.objects.link(ob_hande_top)
col_collection.objects.link(ob_cube)
col_collection.objects.link(ob_cylinder)

# ---- scene / render settings (as saved in the file)
scene.frame_start = 1; scene.frame_end = 250; scene.frame_set(1)
scene.render.engine = 'BLENDER_EEVEE_NEXT'
bpy.context.view_layer.update()

# ---- added for rendering (the .blend has no active camera and no usable light): camera, sun
cam_auto = bpy.data.cameras.new('AutoCamera')
cam_auto.lens = 50.0
cam_auto.sensor_width = 36.0
cam_auto.clip_end = 1000.0
ob_auto_camera = bpy.data.objects.new('AutoCamera', cam_auto)
scene.collection.objects.link(ob_auto_camera)
ob_auto_camera.location = (17.1219, -21.1059, 10.4531)
ob_auto_camera.rotation_euler = (1.09748, -7.21219e-08, 0.694738)
scene.camera = ob_auto_camera
light_auto_sun = bpy.data.lights.new('AutoSun', 'SUN')
light_auto_sun.energy = 3.0
light_auto_sun.angle = 0.0523599
ob_auto_sun = bpy.data.objects.new('AutoSun', light_auto_sun)
scene.collection.objects.link(ob_auto_sun)
ob_auto_sun.rotation_euler = (0.872665, 0.174533, 0.523599)
bpy.context.view_layer.update()

